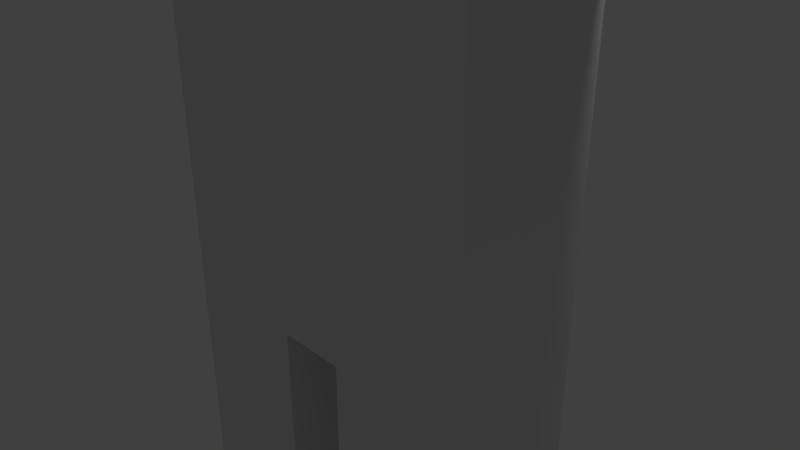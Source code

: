 # Source: man.blend  (saved by Blender 2.79.0; exported with 4.5.12 LTS)
import bpy
from mathutils import Matrix  # noqa: F401  (used for matrix-valued properties, if any)

bpy.ops.wm.read_factory_settings(use_empty=True)
scene = bpy.context.scene
scene.name = 'Scene'

# ---- collections
col_collection_1 = bpy.data.collections.new('Collection 1'); scene.collection.children.link(col_collection_1)

# ---- materials (node trees are filled in below, after node groups)
mat_material = bpy.data.materials.new('Material')
mat_material.alpha_threshold = 0.0
mat_material.use_transparent_shadow = False
mat_material.roughness = 0.5
mat_material.line_color = (0.0, 0.0, 0.0, 1.0)

# ---- node groups
ng_auto_smooth = bpy.data.node_groups.new('Auto Smooth', 'GeometryNodeTree')
_s = ng_auto_smooth.interface.new_socket(name='Geometry', in_out='OUTPUT', socket_type='NodeSocketGeometry')
_s = ng_auto_smooth.interface.new_socket(name='Geometry', in_out='INPUT', socket_type='NodeSocketGeometry')
_s = ng_auto_smooth.interface.new_socket(name='Angle', in_out='INPUT', socket_type='NodeSocketFloat')
_s.subtype = 'ANGLE'
_s.min_value = 0.0
_s.max_value = 3.142
ng_auto_smooth.is_modifier = True
_N = ng_auto_smooth.nodes; _L = ng_auto_smooth.links
n0 = _N.new('NodeGroupOutput'); n0.name = 'Group Output'; n0.location = (480, -100)
n1 = _N.new('NodeGroupInput'); n1.name = 'Group Input'; n1.location = (-420, -300)
n2 = _N.new('NodeGroupInput'); n2.name = 'Group Input.001'; n2.location = (-60, -100)
n3 = _N.new('GeometryNodeSetShadeSmooth'); n3.name = 'Set Shade Smooth'; n3.location = (120, -100)
n3.domain = 'EDGE'
n4 = _N.new('GeometryNodeSetShadeSmooth'); n4.name = 'Set Shade Smooth.001'; n4.location = (300, -100)
n5 = _N.new('GeometryNodeInputMeshEdgeAngle'); n5.name = 'Edge Angle'; n5.location = (-420, -220)
n6 = _N.new('GeometryNodeInputEdgeSmooth'); n6.name = 'Is Edge Smooth'; n6.location = (-60, -160)
n7 = _N.new('GeometryNodeInputShadeSmooth'); n7.name = 'Is Face Smooth'; n7.location = (-240, -340)
n8 = _N.new('FunctionNodeBooleanMath'); n8.name = 'Boolean Math'; n8.location = (-60, -220)
n9 = _N.new('FunctionNodeCompare'); n9.name = 'Compare'; n9.location = (-240, -180)
n9.operation = 'LESS_EQUAL'
_L.new(n5.outputs[0], n9.inputs[0])
_L.new(n4.outputs[0], n0.inputs[0])
_L.new(n1.outputs[1], n9.inputs[1])
_L.new(n9.outputs[0], n8.inputs[0])
_L.new(n7.outputs[0], n8.inputs[1])
_L.new(n2.outputs[0], n3.inputs[0])
_L.new(n6.outputs[0], n3.inputs[1])
_L.new(n3.outputs[0], n4.inputs[0])
_L.new(n8.outputs[0], n3.inputs[2])
n0.is_active_output = True

# ---- material node trees

# ---- world
world_world = bpy.data.worlds.new('World'); scene.world = world_world
world_world.color = (0.05088, 0.05088, 0.05088)
world_world.use_sun_shadow = False
world_world.sun_shadow_jitter_overblur = 0.0
world_world.cycles.sampling_method = 'MANUAL'

# ---- cameras
cam_camera = bpy.data.cameras.new('Camera')
cam_camera.clip_end = 100.0
cam_camera.lens = 35.0
cam_camera.sensor_width = 32.0
cam_camera.sensor_height = 18.0
cam_camera.ortho_scale = 7.314
cam_camera.dof.focus_distance = 0.0
cam_camera.dof.aperture_fstop = 128.0

# ---- lights
light_lamp = bpy.data.lights.new('Lamp', 'POINT')
light_lamp.transmission_factor = 0.0
light_lamp.cutoff_distance = 30.0
light_lamp.energy = 100.0
light_lamp.shadow_buffer_clip_start = 1.001
light_lamp.shadow_soft_size = 0.1
light_lamp.shadow_maximum_resolution = 0.006
light_lamp.use_absolute_resolution = True

# ---- meshes
me_cube = bpy.data.meshes.new('Cube')
me_cube.from_pydata([(1.0, 1.0, -1.0), (1.0, -1.0, -1.0), (1.0, 1.0, 1.0), (1.0, -1.0, 1.0), (0.8, 1.0, -1.0), (0.6, 1.0, -1.0), (0.4, 1.0, -1.0), (0.2, 1.0, -1.0), (0.8, -1.0, -1.0), (0.6, -1.0, -1.0), (0.4, -1.0, -1.0), (0.2, -1.0, -1.0), (0.8, 1.0, 1.0), (0.6, 1.0, 1.0), (0.4, 1.0, 1.0), (0.2, 1.0, 1.0), (0.8, -1.0, 1.0), (0.6, -1.0, 1.0), (0.4, -1.0, 1.0), (0.2, -1.0, 1.0), (1.0, 1.0, -0.875), (1.0, 1.0, -0.75), (1.0, 1.0, -0.625), (1.0, 1.0, -0.5), (1.0, 1.0, -0.375), (1.0, 1.0, -0.25), (1.0, 1.0, -0.125), (1.0, 1.0, 0.0), (1.0, 1.0, 0.125), (1.0, 1.0, 0.25), (1.0, 1.0, 0.375), (1.0, 1.0, 0.5), (1.0, 1.0, 0.625), (1.0, 1.0, 0.75), (1.0, 1.0, 0.875), (1.0, -1.0, -0.875), (1.0, -1.0, -0.75), (1.0, -1.0, -0.625), (1.0, -1.0, -0.5), (1.0, -1.0, -0.375), (1.0, -1.0, -0.25), (1.0, -1.0, -0.125), (1.0, -1.0, 0.0), (1.0, -1.0, 0.125), (1.0, -1.0, 0.25), (1.0, -1.0, 0.375), (1.0, -1.0, 0.5), (1.0, -1.0, 0.625), (1.0, -1.0, 0.75), (1.0, -1.0, 0.875), (0.8, -1.0, 0.875), (0.8, -1.0, 0.75), (0.8, -1.0, 0.625), (0.8, -1.0, 0.5), (0.8, -1.0, 0.375), (0.8, -1.0, 0.25), (0.8, -1.0, 0.125), (0.8, -1.0, 0.0), (0.8, -1.0, -0.125), (0.8, -1.0, -0.25), (0.8, -1.0, -0.375), (0.8, -1.0, -0.5), (0.8, -1.0, -0.625), (0.8, -1.0, -0.75), (0.8, -1.0, -0.875), (0.6, -1.0, 0.875), (0.6, -1.0, 0.75), (0.6, -1.0, 0.625), (0.6, -1.0, 0.5), (0.6, -1.0, 0.375), (0.6, -1.0, 0.25), (0.6, -1.0, 0.125), (0.6, -1.0, 0.0), (0.6, -1.0, -0.125), (0.6, -1.0, -0.25), (0.6, -1.0, -0.375), (0.6, -1.0, -0.5), (0.6, -1.0, -0.625), (0.6, -1.0, -0.75), (0.6, -1.0, -0.875), (0.4, -1.0, 0.875), (0.4, -1.0, 0.75), (0.4, -1.0, 0.625), (0.4, -1.0, 0.5), (0.4, -1.0, 0.375), (0.4, -1.0, 0.25), (0.4, -1.0, 0.125), (0.4, -1.0, 0.0), (0.4, -1.0, -0.125), (0.4, -1.0, -0.25), (0.4, -1.0, -0.375), (0.4, -1.0, -0.5), (0.4, -1.0, -0.625), (0.4, -1.0, -0.75), (0.4, -1.0, -0.875), (0.2, -1.0, 0.875), (0.2, -1.0, 0.75), (0.2, -1.0, 0.625), (0.2, -1.0, 0.5), (0.2, -1.0, 0.375), (0.2, -1.0, 0.25), (0.2, -1.0, 0.125), (0.2, -1.0, 0.0), (0.2, -1.0, -0.125), (0.2, -1.0, -0.25), (0.2, -1.0, -0.375), (0.2, -1.0, -0.5), (0.2, -1.0, -0.625), (0.2, -1.0, -0.75), (0.2, -1.0, -0.875), (0.8, 1.0, -0.875), (0.8, 1.0, -0.75), (0.8, 1.0, -0.625), (0.8, 1.0, -0.5), (0.8, 1.0, -0.375), (0.8, 1.0, -0.25), (0.8, 1.0, -0.125), (0.8, 1.0, 0.0), (0.8, 1.0, 0.125), (0.8, 1.0, 0.25), (0.8, 1.0, 0.375), (0.8, 1.0, 0.5), (0.8, 1.0, 0.625), (0.8, 1.0, 0.75), (0.8, 1.0, 0.875), (0.6, 1.0, -0.875), (0.6, 1.0, -0.75), (0.6, 1.0, -0.625), (0.6, 1.0, -0.5), (0.6, 1.0, -0.375), (0.6, 1.0, -0.25), (0.6, 1.0, -0.125), (0.6, 1.0, 0.0), (0.6, 1.0, 0.125), (0.6, 1.0, 0.25), (0.6, 1.0, 0.375), (0.6, 1.0, 0.5), (0.6, 1.0, 0.625), (0.6, 1.0, 0.75), (0.6, 1.0, 0.875), (0.4, 1.0, -0.875), (0.4, 1.0, -0.75), (0.4, 1.0, -0.625), (0.4, 1.0, -0.5), (0.4, 1.0, -0.375), (0.4, 1.0, -0.25), (0.4, 1.0, -0.125), (0.4, 1.0, 0.0), (0.4, 1.0, 0.125), (0.4, 1.0, 0.25), (0.4, 1.0, 0.375), (0.4, 1.0, 0.5), (0.4, 1.0, 0.625), (0.4, 1.0, 0.75), (0.4, 1.0, 0.875), (0.2, 1.0, -0.875), (0.2, 1.0, -0.75), (0.2, 1.0, -0.625), (0.2, 1.0, -0.5), (0.2, 1.0, -0.375), (0.2, 1.0, -0.25), (0.2, 1.0, -0.125), (0.2, 1.0, 0.0), (0.2, 1.0, 0.125), (0.2, 1.0, 0.25), (0.2, 1.0, 0.375), (0.2, 1.0, 0.5), (0.2, 1.0, 0.625), (0.2, 1.0, 0.75), (0.2, 1.0, 0.875), (1.0, 0.5, -1.0), (1.0, -5.96e-08, -1.0), (1.0, -0.5, -1.0), (1.0, 0.5, 1.0), (1.0, -5.364e-07, 1.0), (1.0, -0.5, 1.0), (2.8, -0.5, 0.5), (2.6, -0.5, 0.5), (2.4, -0.5, 0.5), (2.2, -0.5, 0.5), (2.0, -0.5, 0.5), (1.8, -0.5, 0.5), (1.6, -0.5, 0.5), (1.4, -0.5, 0.5), (1.2, -0.5, 0.5), (0.2, -0.5, -1.0), (0.2, 5.96e-08, -1.0), (0.2, 0.5, -1.0), (0.8, 0.5, 1.0), (0.8, -4.768e-07, 1.0), (0.8, -0.5, 1.0), (0.6, 0.5, 1.0), (0.6, -4.172e-07, 1.0), (0.6, -0.5, 1.0), (0.4, 0.5, 1.0), (0.4, -2.98e-07, 1.0), (0.4, -0.5, 1.0), (1.0, 1.0, -2.5), (1.0, -1.0, -2.5), (1.0, -0.5, -2.5), (1.0, 0.5, -0.875), (1.0, -5.96e-08, -0.875), (1.0, -0.5, -0.875), (1.0, 0.5, -0.75), (1.0, -5.96e-08, -0.75), (1.0, -0.5, -0.75), (1.0, 0.5, -0.625), (1.0, -5.96e-08, -0.625), (1.0, -0.5, -0.625), (1.0, 0.5, -0.5), (1.0, -8.941e-08, -0.5), (1.0, -0.5, -0.5), (1.0, 0.5, -0.375), (1.0, -1.192e-07, -0.375), (1.0, -0.5, -0.375), (1.0, 0.5, -0.25), (1.0, -1.192e-07, -0.25), (1.0, -0.5, -0.25), (1.0, 0.5, -0.125), (1.0, -1.192e-07, -0.125), (1.0, -0.5, -0.125), (1.0, 0.5, 0.0), (1.0, -2.086e-07, 0.0), (1.0, -0.5, 0.0), (1.0, 0.5, 0.125), (1.0, -2.98e-07, 0.125), (1.0, -0.5, 0.125), (1.0, 0.5, 0.25), (1.0, -2.98e-07, 0.25), (1.0, -0.5, 0.25), (1.0, 0.5, 0.375), (1.0, -2.98e-07, 0.375), (1.0, -0.5, 0.375), (1.0, 0.5, 0.5), (1.0, -4.172e-07, 0.5), (1.0, -0.5, 0.5), (0.2, -0.5, 1.5), (0.4, -0.5, 1.5), (0.4, -1.0, 1.5), (0.4, 1.0, 1.5), (0.2, -1.0, 1.5), (0.2, 1.0, 1.5), (3.4, 1.0, 0.875), (3.4, 1.0, 1.0), (3.4, -1.0, 0.875), (3.4, -1.0, 1.0), (3.4, -0.5, 1.0), (3.4, 1.0, 0.5), (3.4, 1.0, 0.625), (3.4, 1.0, 0.75), (3.4, -1.0, 0.5), (3.4, -1.0, 0.625), (3.4, -1.0, 0.75), (3.4, -0.5, 0.5), (3.4, -0.5, 0.625), (3.4, -0.5, 0.75), (3.4, -0.5, 0.875), (3.4, 0.5, 1.0), (3.4, -7.689e-06, 1.0), (3.4, 0.5, 0.5), (3.4, -7.57e-06, 0.5), (3.4, 0.5, 0.625), (3.4, -7.629e-06, 0.625), (3.4, 0.5, 0.75), (3.4, -7.629e-06, 0.75), (3.4, 0.5, 0.875), (3.4, -7.629e-06, 0.875), (0.4, 0.5, 1.5), (0.4, -2.98e-07, 1.5), (0.2, 0.5, 1.5), (0.2, -2.98e-07, 1.5), (0.8, 1.0, -2.5), (0.6, 1.0, -2.5), (0.4, 1.0, -2.5), (0.2, 1.0, -2.5), (0.8, -1.0, -2.5), (0.6, -1.0, -2.5), (0.4, -1.0, -2.5), (0.2, -1.0, -2.5), (0.8, 0.5, -2.5), (0.6, 0.5, -2.5), (0.4, 0.5, -2.5), (0.2, 0.5, -2.5), (1.0, 0.5, -2.5), (1.0, -5.96e-08, -2.5), (0.8, -0.5, -2.5), (0.8, 0.0, -2.5), (0.6, -0.5, -2.5), (0.6, 0.0, -2.5), (0.4, -0.5, -2.5), (0.4, 5.96e-08, -2.5), (0.2, -0.5, -2.5), (0.2, 5.96e-08, -2.5), (3.0, -0.5, 0.5), (3.2, -0.5, 0.5), (3.2, -6.974e-06, 0.5), (3.0, -6.378e-06, 0.5), (2.8, -5.782e-06, 0.5), (2.6, -5.186e-06, 0.5), (2.4, -4.59e-06, 0.5), (2.2, -3.994e-06, 0.5), (2.0, -3.397e-06, 0.5), (1.8, -2.801e-06, 0.5), (1.6, -2.205e-06, 0.5), (1.4, -1.609e-06, 0.5), (1.2, -1.013e-06, 0.5), (3.2, 1.0, 1.0), (3.0, 1.0, 1.0), (2.8, 1.0, 1.0), (2.6, 1.0, 1.0), (2.4, 1.0, 1.0), (2.2, 1.0, 1.0), (2.0, 1.0, 1.0), (1.8, 1.0, 1.0), (1.6, 1.0, 1.0), (1.4, 1.0, 1.0), (1.2, 1.0, 1.0), (1.2, 0.5, 1.0), (1.4, 0.5, 1.0), (1.6, 0.5, 1.0), (1.8, 0.5, 1.0), (2.0, 0.5, 1.0), (2.2, 0.5, 1.0), (2.4, 0.5, 1.0), (2.6, 0.5, 1.0), (2.8, 0.5, 1.0), (3.0, 0.5, 1.0), (3.2, 0.5, 1.0), (3.2, 0.5, 0.5), (3.0, 0.5, 0.5), (2.8, 0.5, 0.5), (2.6, 0.5, 0.5), (2.4, 0.5, 0.5), (2.2, 0.5, 0.5), (2.0, 0.5, 0.5), (1.8, 0.5, 0.5), (1.6, 0.5, 0.5), (1.4, 0.5, 0.5), (1.2, 0.5, 0.5), (1.2, 1.0, 0.875), (1.4, 1.0, 0.875), (1.6, 1.0, 0.875), (1.8, 1.0, 0.875), (2.0, 1.0, 0.875), (2.2, 1.0, 0.875), (2.4, 1.0, 0.875), (2.6, 1.0, 0.875), (2.8, 1.0, 0.875), (3.0, 1.0, 0.875), (3.2, 1.0, 0.875), (3.2, -1.0, 0.75), (3.0, -1.0, 0.75), (2.8, -1.0, 0.75), (2.6, -1.0, 0.75), (2.4, -1.0, 0.75), (2.2, -1.0, 0.75), (2.0, -1.0, 0.75), (1.8, -1.0, 0.75), (1.6, -1.0, 0.75), (1.4, -1.0, 0.75), (1.2, -1.0, 0.75), (1.2, 1.0, 0.75), (1.4, 1.0, 0.75), (1.6, 1.0, 0.75), (1.8, 1.0, 0.75), (2.0, 1.0, 0.75), (2.2, 1.0, 0.75), (2.4, 1.0, 0.75), (2.6, 1.0, 0.75), (2.8, 1.0, 0.75), (3.0, 1.0, 0.75), (3.2, 1.0, 0.75), (3.2, -1.0, 0.625), (3.0, -1.0, 0.625), (2.8, -1.0, 0.625), (2.6, -1.0, 0.625), (2.4, -1.0, 0.625), (2.2, -1.0, 0.625), (2.0, -1.0, 0.625), (1.8, -1.0, 0.625), (1.6, -1.0, 0.625), (1.4, -1.0, 0.625), (1.2, -1.0, 0.625), (1.2, -1.0, 0.5), (1.4, -1.0, 0.5), (1.6, -1.0, 0.5), (1.8, -1.0, 0.5), (2.0, -1.0, 0.5), (2.2, -1.0, 0.5), (2.4, -1.0, 0.5), (2.6, -1.0, 0.5), (2.8, -1.0, 0.5), (3.0, -1.0, 0.5), (3.2, -1.0, 0.5), (3.2, 1.0, 0.5), (3.0, 1.0, 0.5), (2.8, 1.0, 0.5), (2.6, 1.0, 0.5), (2.4, 1.0, 0.5), (2.2, 1.0, 0.5), (2.0, 1.0, 0.5), (1.8, 1.0, 0.5), (1.6, 1.0, 0.5), (1.4, 1.0, 0.5), (1.2, 1.0, 0.5), (1.2, 1.0, 0.625), (1.4, 1.0, 0.625), (1.6, 1.0, 0.625), (1.8, 1.0, 0.625), (2.0, 1.0, 0.625), (2.2, 1.0, 0.625), (2.4, 1.0, 0.625), (2.6, 1.0, 0.625), (2.8, 1.0, 0.625), (3.0, 1.0, 0.625), (3.2, 1.0, 0.625), (3.2, -1.0, 1.0), (3.0, -1.0, 1.0), (2.8, -1.0, 1.0), (2.6, -1.0, 1.0), (2.4, -1.0, 1.0), (2.2, -1.0, 1.0), (2.0, -1.0, 1.0), (1.8, -1.0, 1.0), (1.6, -1.0, 1.0), (1.4, -1.0, 1.0), (1.2, -1.0, 1.0), (1.2, -1.0, 0.875), (1.4, -1.0, 0.875), (1.6, -1.0, 0.875), (1.8, -1.0, 0.875), (2.0, -1.0, 0.875), (2.2, -1.0, 0.875), (2.4, -1.0, 0.875), (2.6, -1.0, 0.875), (2.8, -1.0, 0.875), (3.0, -1.0, 0.875), (3.2, -1.0, 0.875), (3.2, -7.093e-06, 1.0), (3.0, -6.497e-06, 1.0), (2.8, -5.901e-06, 1.0), (2.6, -5.305e-06, 1.0), (2.4, -4.709e-06, 1.0), (2.2, -4.113e-06, 1.0), (2.0, -3.517e-06, 1.0), (1.8, -2.921e-06, 1.0), (1.6, -2.325e-06, 1.0), (1.4, -1.729e-06, 1.0), (1.2, -1.132e-06, 1.0), (1.2, -0.5, 1.0), (1.4, -0.5, 1.0), (1.6, -0.5, 1.0), (1.8, -0.5, 1.0), (2.0, -0.5, 1.0), (2.2, -0.5, 1.0), (2.4, -0.5, 1.0), (2.6, -0.5, 1.0), (2.8, -0.5, 1.0), (3.0, -0.5, 1.0), (3.2, -0.5, 1.0), (0.2, 1.0, 1.4), (0.2, 1.0, 1.3), (0.2, 1.0, 1.2), (0.2, 1.0, 1.1), (0.4, -2.98e-07, 1.4), (0.4, -2.98e-07, 1.3), (0.4, -2.98e-07, 1.2), (0.4, -2.98e-07, 1.1), (0.4, 0.5, 1.4), (0.4, 0.5, 1.3), (0.4, 0.5, 1.2), (0.4, 0.5, 1.1), (0.4, 1.0, 1.1), (0.4, 1.0, 1.2), (0.4, 1.0, 1.3), (0.4, 1.0, 1.4), (0.2, -1.0, 1.1), (0.2, -1.0, 1.2), (0.2, -1.0, 1.3), (0.2, -1.0, 1.4), (0.4, -0.5, 1.4), (0.4, -0.5, 1.3), (0.4, -0.5, 1.2), (0.4, -0.5, 1.1), (0.4, -1.0, 1.1), (0.4, -1.0, 1.2), (0.4, -1.0, 1.3), (0.4, -1.0, 1.4), (0.2, 1.0, -2.375), (0.2, 1.0, -2.25), (0.2, 1.0, -2.125), (0.2, 1.0, -2.0), (0.2, 1.0, -1.875), (0.2, 1.0, -1.75), (0.2, 1.0, -1.625), (0.2, 1.0, -1.5), (0.2, 1.0, -1.375), (0.2, 1.0, -1.25), (0.2, 1.0, -1.125), (1.0, -1.0, -1.125), (1.0, -1.0, -1.25), (1.0, -1.0, -1.375), (1.0, -1.0, -1.5), (1.0, -1.0, -1.625), (1.0, -1.0, -1.75), (1.0, -1.0, -1.875), (1.0, -1.0, -2.0), (1.0, -1.0, -2.125), (1.0, -1.0, -2.25), (1.0, -1.0, -2.375), (0.4, 1.0, -2.375), (0.4, 1.0, -2.25), (0.4, 1.0, -2.125), (0.4, 1.0, -2.0), (0.4, 1.0, -1.875), (0.4, 1.0, -1.75), (0.4, 1.0, -1.625), (0.4, 1.0, -1.5), (0.4, 1.0, -1.375), (0.4, 1.0, -1.25), (0.4, 1.0, -1.125), (1.0, -0.5, -1.125), (1.0, -0.5, -1.25), (1.0, -0.5, -1.375), (1.0, -0.5, -1.5), (1.0, -0.5, -1.625), (1.0, -0.5, -1.75), (1.0, -0.5, -1.875), (1.0, -0.5, -2.0), (1.0, -0.5, -2.125), (1.0, -0.5, -2.25), (1.0, -0.5, -2.375), (0.6, 1.0, -2.375), (0.6, 1.0, -2.25), (0.6, 1.0, -2.125), (0.6, 1.0, -2.0), (0.6, 1.0, -1.875), (0.6, 1.0, -1.75), (0.6, 1.0, -1.625), (0.6, 1.0, -1.5), (0.6, 1.0, -1.375), (0.6, 1.0, -1.25), (0.6, 1.0, -1.125), (1.0, -5.96e-08, -1.125), (1.0, -5.96e-08, -1.25), (1.0, -5.96e-08, -1.375), (1.0, -5.96e-08, -1.5), (1.0, -5.96e-08, -1.625), (1.0, -5.96e-08, -1.75), (1.0, -5.96e-08, -1.875), (1.0, -5.96e-08, -2.0), (1.0, -5.96e-08, -2.125), (1.0, -5.96e-08, -2.25), (1.0, -5.96e-08, -2.375), (0.2, 0.5, -1.125), (0.2, 0.5, -1.25), (0.2, 0.5, -1.375), (0.2, 0.5, -1.5), (0.2, 0.5, -1.625), (0.2, 0.5, -1.75), (0.2, 0.5, -1.875), (0.2, 0.5, -2.0), (0.2, 0.5, -2.125), (0.2, 0.5, -2.25), (0.2, 0.5, -2.375), (0.8, 1.0, -2.375), (0.8, 1.0, -2.25), (0.8, 1.0, -2.125), (0.8, 1.0, -2.0), (0.8, 1.0, -1.875), (0.8, 1.0, -1.75), (0.8, 1.0, -1.625), (0.8, 1.0, -1.5), (0.8, 1.0, -1.375), (0.8, 1.0, -1.25), (0.8, 1.0, -1.125), (1.0, 1.0, -2.375), (1.0, 1.0, -2.25), (1.0, 1.0, -2.125), (1.0, 1.0, -2.0), (1.0, 1.0, -1.875), (1.0, 1.0, -1.75), (1.0, 1.0, -1.625), (1.0, 1.0, -1.5), (1.0, 1.0, -1.375), (1.0, 1.0, -1.25), (1.0, 1.0, -1.125), (1.0, 0.5, -1.125), (1.0, 0.5, -1.25), (1.0, 0.5, -1.375), (1.0, 0.5, -1.5), (1.0, 0.5, -1.625), (1.0, 0.5, -1.75), (1.0, 0.5, -1.875), (1.0, 0.5, -2.0), (1.0, 0.5, -2.125), (1.0, 0.5, -2.25), (1.0, 0.5, -2.375), (0.2, 5.96e-08, -1.125), (0.2, 5.96e-08, -1.25), (0.2, 5.96e-08, -1.375), (0.2, 5.96e-08, -1.5), (0.2, 5.96e-08, -1.625), (0.2, 5.96e-08, -1.75), (0.2, 5.96e-08, -1.875), (0.2, 5.96e-08, -2.0), (0.2, 5.96e-08, -2.125), (0.2, 5.96e-08, -2.25), (0.2, 5.96e-08, -2.375), (0.4, -1.0, -1.125), (0.4, -1.0, -1.25), (0.4, -1.0, -1.375), (0.4, -1.0, -1.5), (0.4, -1.0, -1.625), (0.4, -1.0, -1.75), (0.4, -1.0, -1.875), (0.4, -1.0, -2.0), (0.4, -1.0, -2.125), (0.4, -1.0, -2.25), (0.4, -1.0, -2.375), (0.2, -1.0, -2.375), (0.2, -1.0, -2.25), (0.2, -1.0, -2.125), (0.2, -1.0, -2.0), (0.2, -1.0, -1.875), (0.2, -1.0, -1.75), (0.2, -1.0, -1.625), (0.2, -1.0, -1.5), (0.2, -1.0, -1.375), (0.2, -1.0, -1.25), (0.2, -1.0, -1.125), (0.2, -0.5, -1.125), (0.2, -0.5, -1.25), (0.2, -0.5, -1.375), (0.2, -0.5, -1.5), (0.2, -0.5, -1.625), (0.2, -0.5, -1.75), (0.2, -0.5, -1.875), (0.2, -0.5, -2.0), (0.2, -0.5, -2.125), (0.2, -0.5, -2.25), (0.2, -0.5, -2.375), (0.8, -1.0, -2.375), (0.8, -1.0, -2.25), (0.8, -1.0, -2.125), (0.8, -1.0, -2.0), (0.8, -1.0, -1.875), (0.8, -1.0, -1.75), (0.8, -1.0, -1.625), (0.8, -1.0, -1.5), (0.8, -1.0, -1.375), (0.8, -1.0, -1.25), (0.8, -1.0, -1.125), (0.6, -1.0, -1.125), (0.6, -1.0, -1.25), (0.6, -1.0, -1.375), (0.6, -1.0, -1.5), (0.6, -1.0, -1.625), (0.6, -1.0, -1.75), (0.6, -1.0, -1.875), (0.6, -1.0, -2.0), (0.6, -1.0, -2.125), (0.6, -1.0, -2.25), (0.6, -1.0, -2.375), (1.0, -2.0, -2.375), (1.0, -2.0, -2.5), (0.4, -2.0, -2.375), (0.4, -2.0, -2.5), (0.6, -2.0, -2.375), (0.6, -2.0, -2.5), (0.8, -2.0, -2.5), (0.2, -2.0, -2.5), (0.2, -2.0, -2.375), (0.8, -2.0, -2.375), (0.6, -1.5, -2.5), (0.8, -1.5, -2.5), (1.0, -1.5, -2.5), (0.2, -1.5, -2.375), (0.4, -1.5, -2.375), (0.6, -1.5, -2.375), (0.8, -1.5, -2.375), (0.2, -1.5, -2.5), (1.0, -1.5, -2.375), (0.4, -1.5, -2.5), (-1.0, 1.0, -1.0), (-1.0, -1.0, -1.0), (-1.0, 1.0, 1.0), (-1.0, -1.0, 1.0), (0.0, 1.0, -1.0), (0.0, -1.0, -1.0), (0.0, 1.0, 1.0), (0.0, -1.0, 1.0), (-0.8, 1.0, -1.0), (-0.6, 1.0, -1.0), (-0.4, 1.0, -1.0), (-0.2, 1.0, -1.0), (-0.8, -1.0, -1.0), (-0.6, -1.0, -1.0), (-0.4, -1.0, -1.0), (-0.2, -1.0, -1.0), (-0.8, 1.0, 1.0), (-0.6, 1.0, 1.0), (-0.4, 1.0, 1.0), (-0.2, 1.0, 1.0), (-0.8, -1.0, 1.0), (-0.6, -1.0, 1.0), (-0.4, -1.0, 1.0), (-0.2, -1.0, 1.0), (-1.0, 1.0, -0.875), (-1.0, 1.0, -0.75), (-1.0, 1.0, -0.625), (-1.0, 1.0, -0.5), (-1.0, 1.0, -0.375), (-1.0, 1.0, -0.25), (-1.0, 1.0, -0.125), (-1.0, 1.0, 0.0), (-1.0, 1.0, 0.125), (-1.0, 1.0, 0.25), (-1.0, 1.0, 0.375), (-1.0, 1.0, 0.5), (-1.0, 1.0, 0.625), (-1.0, 1.0, 0.75), (-1.0, 1.0, 0.875), (-1.0, -1.0, -0.875), (-1.0, -1.0, -0.75), (-1.0, -1.0, -0.625), (-1.0, -1.0, -0.5), (-1.0, -1.0, -0.375), (-1.0, -1.0, -0.25), (-1.0, -1.0, -0.125), (-1.0, -1.0, 0.0), (-1.0, -1.0, 0.125), (-1.0, -1.0, 0.25), (-1.0, -1.0, 0.375), (-1.0, -1.0, 0.5), (-1.0, -1.0, 0.625), (-1.0, -1.0, 0.75), (-1.0, -1.0, 0.875), (0.0, 1.0, -0.875), (0.0, 1.0, -0.75), (0.0, 1.0, -0.625), (0.0, 1.0, -0.5), (0.0, 1.0, -0.375), (0.0, 1.0, -0.25), (0.0, 1.0, -0.125), (0.0, 1.0, 0.0), (0.0, 1.0, 0.125), (0.0, 1.0, 0.25), (0.0, 1.0, 0.375), (0.0, 1.0, 0.5), (0.0, 1.0, 0.625), (0.0, 1.0, 0.75), (0.0, 1.0, 0.875), (0.0, -1.0, 0.875), (0.0, -1.0, 0.75), (0.0, -1.0, 0.625), (0.0, -1.0, 0.5), (0.0, -1.0, 0.375), (0.0, -1.0, 0.25), (0.0, -1.0, 0.125), (0.0, -1.0, 0.0), (0.0, -1.0, -0.125), (0.0, -1.0, -0.25), (0.0, -1.0, -0.375), (0.0, -1.0, -0.5), (0.0, -1.0, -0.625), (0.0, -1.0, -0.75), (0.0, -1.0, -0.875), (-0.8, -1.0, 0.875), (-0.8, -1.0, 0.75), (-0.8, -1.0, 0.625), (-0.8, -1.0, 0.5), (-0.8, -1.0, 0.375), (-0.8, -1.0, 0.25), (-0.8, -1.0, 0.125), (-0.8, -1.0, 0.0), (-0.8, -1.0, -0.125), (-0.8, -1.0, -0.25), (-0.8, -1.0, -0.375), (-0.8, -1.0, -0.5), (-0.8, -1.0, -0.625), (-0.8, -1.0, -0.75), (-0.8, -1.0, -0.875), (-0.6, -1.0, 0.875), (-0.6, -1.0, 0.75), (-0.6, -1.0, 0.625), (-0.6, -1.0, 0.5), (-0.6, -1.0, 0.375), (-0.6, -1.0, 0.25), (-0.6, -1.0, 0.125), (-0.6, -1.0, 0.0), (-0.6, -1.0, -0.125), (-0.6, -1.0, -0.25), (-0.6, -1.0, -0.375), (-0.6, -1.0, -0.5), (-0.6, -1.0, -0.625), (-0.6, -1.0, -0.75), (-0.6, -1.0, -0.875), (-0.4, -1.0, 0.875), (-0.4, -1.0, 0.75), (-0.4, -1.0, 0.625), (-0.4, -1.0, 0.5), (-0.4, -1.0, 0.375), (-0.4, -1.0, 0.25), (-0.4, -1.0, 0.125), (-0.4, -1.0, 0.0), (-0.4, -1.0, -0.125), (-0.4, -1.0, -0.25), (-0.4, -1.0, -0.375), (-0.4, -1.0, -0.5), (-0.4, -1.0, -0.625), (-0.4, -1.0, -0.75), (-0.4, -1.0, -0.875), (-0.2, -1.0, 0.875), (-0.2, -1.0, 0.75), (-0.2, -1.0, 0.625), (-0.2, -1.0, 0.5), (-0.2, -1.0, 0.375), (-0.2, -1.0, 0.25), (-0.2, -1.0, 0.125), (-0.2, -1.0, 0.0), (-0.2, -1.0, -0.125), (-0.2, -1.0, -0.25), (-0.2, -1.0, -0.375), (-0.2, -1.0, -0.5), (-0.2, -1.0, -0.625), (-0.2, -1.0, -0.75), (-0.2, -1.0, -0.875), (-0.8, 1.0, -0.875), (-0.8, 1.0, -0.75), (-0.8, 1.0, -0.625), (-0.8, 1.0, -0.5), (-0.8, 1.0, -0.375), (-0.8, 1.0, -0.25), (-0.8, 1.0, -0.125), (-0.8, 1.0, 0.0), (-0.8, 1.0, 0.125), (-0.8, 1.0, 0.25), (-0.8, 1.0, 0.375), (-0.8, 1.0, 0.5), (-0.8, 1.0, 0.625), (-0.8, 1.0, 0.75), (-0.8, 1.0, 0.875), (-0.6, 1.0, -0.875), (-0.6, 1.0, -0.75), (-0.6, 1.0, -0.625), (-0.6, 1.0, -0.5), (-0.6, 1.0, -0.375), (-0.6, 1.0, -0.25), (-0.6, 1.0, -0.125), (-0.6, 1.0, 0.0), (-0.6, 1.0, 0.125), (-0.6, 1.0, 0.25), (-0.6, 1.0, 0.375), (-0.6, 1.0, 0.5), (-0.6, 1.0, 0.625), (-0.6, 1.0, 0.75), (-0.6, 1.0, 0.875), (-0.4, 1.0, -0.875), (-0.4, 1.0, -0.75), (-0.4, 1.0, -0.625), (-0.4, 1.0, -0.5), (-0.4, 1.0, -0.375), (-0.4, 1.0, -0.25), (-0.4, 1.0, -0.125), (-0.4, 1.0, 0.0), (-0.4, 1.0, 0.125), (-0.4, 1.0, 0.25), (-0.4, 1.0, 0.375), (-0.4, 1.0, 0.5), (-0.4, 1.0, 0.625), (-0.4, 1.0, 0.75), (-0.4, 1.0, 0.875), (-0.2, 1.0, -0.875), (-0.2, 1.0, -0.75), (-0.2, 1.0, -0.625), (-0.2, 1.0, -0.5), (-0.2, 1.0, -0.375), (-0.2, 1.0, -0.25), (-0.2, 1.0, -0.125), (-0.2, 1.0, 0.0), (-0.2, 1.0, 0.125), (-0.2, 1.0, 0.25), (-0.2, 1.0, 0.375), (-0.2, 1.0, 0.5), (-0.2, 1.0, 0.625), (-0.2, 1.0, 0.75), (-0.2, 1.0, 0.875), (-1.0, 0.5, -1.0), (-1.0, -5.96e-08, -1.0), (-1.0, -0.5, -1.0), (-1.0, 0.5, 1.0), (-1.0, -5.364e-07, 1.0), (-1.0, -0.5, 1.0), (0.0, 0.5, 1.0), (0.0, -1.788e-07, 1.0), (0.0, -0.5, 1.0), (0.0, -0.5, -1.0), (0.0, 1.192e-07, -1.0), (0.0, 0.5, -1.0), (-2.8, -0.5, 0.5), (-2.6, -0.5, 0.5), (-2.4, -0.5, 0.5), (-2.2, -0.5, 0.5), (-2.0, -0.5, 0.5), (-1.8, -0.5, 0.5), (-1.6, -0.5, 0.5), (-1.4, -0.5, 0.5), (-1.2, -0.5, 0.5), (-0.2, -0.5, -1.0), (-0.2, 5.96e-08, -1.0), (-0.2, 0.5, -1.0), (-0.8, 0.5, 1.0), (-0.8, -4.768e-07, 1.0), (-0.8, -0.5, 1.0), (-0.6, 0.5, 1.0), (-0.6, -4.172e-07, 1.0), (-0.6, -0.5, 1.0), (-0.4, 0.5, 1.0), (-0.4, -2.98e-07, 1.0), (-0.4, -0.5, 1.0), (-1.0, 1.0, -2.5), (-1.0, -1.0, -2.5), (-1.0, -0.5, -2.5), (-1.0, 0.5, -0.875), (-1.0, -5.96e-08, -0.875), (-1.0, -0.5, -0.875), (-1.0, 0.5, -0.75), (-1.0, -5.96e-08, -0.75), (-1.0, -0.5, -0.75), (-1.0, 0.5, -0.625), (-1.0, -5.96e-08, -0.625), (-1.0, -0.5, -0.625), (-1.0, 0.5, -0.5), (-1.0, -8.941e-08, -0.5), (-1.0, -0.5, -0.5), (-1.0, 0.5, -0.375), (-1.0, -1.192e-07, -0.375), (-1.0, -0.5, -0.375), (-1.0, 0.5, -0.25), (-1.0, -1.192e-07, -0.25), (-1.0, -0.5, -0.25), (-1.0, 0.5, -0.125), (-1.0, -1.192e-07, -0.125), (-1.0, -0.5, -0.125), (-1.0, 0.5, 0.0), (-1.0, -2.086e-07, 0.0), (-1.0, -0.5, 0.0), (-1.0, 0.5, 0.125), (-1.0, -2.98e-07, 0.125), (-1.0, -0.5, 0.125), (-1.0, 0.5, 0.25), (-1.0, -2.98e-07, 0.25), (-1.0, -0.5, 0.25), (-1.0, 0.5, 0.375), (-1.0, -2.98e-07, 0.375), (-1.0, -0.5, 0.375), (-1.0, 0.5, 0.5), (-1.0, -4.172e-07, 0.5), (-1.0, -0.5, 0.5), (-0.2, -0.5, 1.5), (-0.4, -0.5, 1.5), (-0.4, -1.0, 1.5), (-0.4, 1.0, 1.5), (0.0, -0.5, 1.5), (0.0, -1.0, 1.5), (-0.2, -1.0, 1.5), (0.0, 1.0, 1.5), (-0.2, 1.0, 1.5), (-3.4, 1.0, 0.875), (-3.4, 1.0, 1.0), (-3.4, -1.0, 0.875), (-3.4, -1.0, 1.0), (-3.4, -0.5, 1.0), (-3.4, 1.0, 0.5), (-3.4, 1.0, 0.625), (-3.4, 1.0, 0.75), (-3.4, -1.0, 0.5), (-3.4, -1.0, 0.625), (-3.4, -1.0, 0.75), (-3.4, -0.5, 0.5), (-3.4, -0.5, 0.625), (-3.4, -0.5, 0.75), (-3.4, -0.5, 0.875), (-3.4, 0.5, 1.0), (-3.4, -7.689e-06, 1.0), (-3.4, 0.5, 0.5), (-3.4, -7.57e-06, 0.5), (-3.4, 0.5, 0.625), (-3.4, -7.629e-06, 0.625), (-3.4, 0.5, 0.75), (-3.4, -7.629e-06, 0.75), (-3.4, 0.5, 0.875), (-3.4, -7.629e-06, 0.875), (0.0, 0.5, 1.5), (0.0, -1.788e-07, 1.5), (-0.4, 0.5, 1.5), (-0.4, -2.98e-07, 1.5), (-0.2, 0.5, 1.5), (-0.2, -2.98e-07, 1.5), (-0.8, 1.0, -2.5), (-0.6, 1.0, -2.5), (-0.4, 1.0, -2.5), (-0.2, 1.0, -2.5), (-0.8, -1.0, -2.5), (-0.6, -1.0, -2.5), (-0.4, -1.0, -2.5), (-0.2, -1.0, -2.5), (-0.8, 0.5, -2.5), (-0.6, 0.5, -2.5), (-0.4, 0.5, -2.5), (-0.2, 0.5, -2.5), (-1.0, 0.5, -2.5), (-1.0, -5.96e-08, -2.5), (-0.8, -0.5, -2.5), (-0.8, 0.0, -2.5), (-0.6, -0.5, -2.5), (-0.6, 0.0, -2.5), (-0.4, -0.5, -2.5), (-0.4, 5.96e-08, -2.5), (-0.2, -0.5, -2.5), (-0.2, 5.96e-08, -2.5), (-3.0, -0.5, 0.5), (-3.2, -0.5, 0.5), (-3.2, -6.974e-06, 0.5), (-3.0, -6.378e-06, 0.5), (-2.8, -5.782e-06, 0.5), (-2.6, -5.186e-06, 0.5), (-2.4, -4.59e-06, 0.5), (-2.2, -3.994e-06, 0.5), (-2.0, -3.397e-06, 0.5), (-1.8, -2.801e-06, 0.5), (-1.6, -2.205e-06, 0.5), (-1.4, -1.609e-06, 0.5), (-1.2, -1.013e-06, 0.5), (-3.2, 1.0, 1.0), (-3.0, 1.0, 1.0), (-2.8, 1.0, 1.0), (-2.6, 1.0, 1.0), (-2.4, 1.0, 1.0), (-2.2, 1.0, 1.0), (-2.0, 1.0, 1.0), (-1.8, 1.0, 1.0), (-1.6, 1.0, 1.0), (-1.4, 1.0, 1.0), (-1.2, 1.0, 1.0), (-1.2, 0.5, 1.0), (-1.4, 0.5, 1.0), (-1.6, 0.5, 1.0), (-1.8, 0.5, 1.0), (-2.0, 0.5, 1.0), (-2.2, 0.5, 1.0), (-2.4, 0.5, 1.0), (-2.6, 0.5, 1.0), (-2.8, 0.5, 1.0), (-3.0, 0.5, 1.0), (-3.2, 0.5, 1.0), (-3.2, 0.5, 0.5), (-3.0, 0.5, 0.5), (-2.8, 0.5, 0.5), (-2.6, 0.5, 0.5), (-2.4, 0.5, 0.5), (-2.2, 0.5, 0.5), (-2.0, 0.5, 0.5), (-1.8, 0.5, 0.5), (-1.6, 0.5, 0.5), (-1.4, 0.5, 0.5), (-1.2, 0.5, 0.5), (-1.2, 1.0, 0.875), (-1.4, 1.0, 0.875), (-1.6, 1.0, 0.875), (-1.8, 1.0, 0.875), (-2.0, 1.0, 0.875), (-2.2, 1.0, 0.875), (-2.4, 1.0, 0.875), (-2.6, 1.0, 0.875), (-2.8, 1.0, 0.875), (-3.0, 1.0, 0.875), (-3.2, 1.0, 0.875), (-3.2, -1.0, 0.75), (-3.0, -1.0, 0.75), (-2.8, -1.0, 0.75), (-2.6, -1.0, 0.75), (-2.4, -1.0, 0.75), (-2.2, -1.0, 0.75), (-2.0, -1.0, 0.75), (-1.8, -1.0, 0.75), (-1.6, -1.0, 0.75), (-1.4, -1.0, 0.75), (-1.2, -1.0, 0.75), (-1.2, 1.0, 0.75), (-1.4, 1.0, 0.75), (-1.6, 1.0, 0.75), (-1.8, 1.0, 0.75), (-2.0, 1.0, 0.75), (-2.2, 1.0, 0.75), (-2.4, 1.0, 0.75), (-2.6, 1.0, 0.75), (-2.8, 1.0, 0.75), (-3.0, 1.0, 0.75), (-3.2, 1.0, 0.75), (-3.2, -1.0, 0.625), (-3.0, -1.0, 0.625), (-2.8, -1.0, 0.625), (-2.6, -1.0, 0.625), (-2.4, -1.0, 0.625), (-2.2, -1.0, 0.625), (-2.0, -1.0, 0.625), (-1.8, -1.0, 0.625), (-1.6, -1.0, 0.625), (-1.4, -1.0, 0.625), (-1.2, -1.0, 0.625), (-1.2, -1.0, 0.5), (-1.4, -1.0, 0.5), (-1.6, -1.0, 0.5), (-1.8, -1.0, 0.5), (-2.0, -1.0, 0.5), (-2.2, -1.0, 0.5), (-2.4, -1.0, 0.5), (-2.6, -1.0, 0.5), (-2.8, -1.0, 0.5), (-3.0, -1.0, 0.5), (-3.2, -1.0, 0.5), (-3.2, 1.0, 0.5), (-3.0, 1.0, 0.5), (-2.8, 1.0, 0.5), (-2.6, 1.0, 0.5), (-2.4, 1.0, 0.5), (-2.2, 1.0, 0.5), (-2.0, 1.0, 0.5), (-1.8, 1.0, 0.5), (-1.6, 1.0, 0.5), (-1.4, 1.0, 0.5), (-1.2, 1.0, 0.5), (-1.2, 1.0, 0.625), (-1.4, 1.0, 0.625), (-1.6, 1.0, 0.625), (-1.8, 1.0, 0.625), (-2.0, 1.0, 0.625), (-2.2, 1.0, 0.625), (-2.4, 1.0, 0.625), (-2.6, 1.0, 0.625), (-2.8, 1.0, 0.625), (-3.0, 1.0, 0.625), (-3.2, 1.0, 0.625), (-3.2, -1.0, 1.0), (-3.0, -1.0, 1.0), (-2.8, -1.0, 1.0), (-2.6, -1.0, 1.0), (-2.4, -1.0, 1.0), (-2.2, -1.0, 1.0), (-2.0, -1.0, 1.0), (-1.8, -1.0, 1.0), (-1.6, -1.0, 1.0), (-1.4, -1.0, 1.0), (-1.2, -1.0, 1.0), (-1.2, -1.0, 0.875), (-1.4, -1.0, 0.875), (-1.6, -1.0, 0.875), (-1.8, -1.0, 0.875), (-2.0, -1.0, 0.875), (-2.2, -1.0, 0.875), (-2.4, -1.0, 0.875), (-2.6, -1.0, 0.875), (-2.8, -1.0, 0.875), (-3.0, -1.0, 0.875), (-3.2, -1.0, 0.875), (-3.2, -7.093e-06, 1.0), (-3.0, -6.497e-06, 1.0), (-2.8, -5.901e-06, 1.0), (-2.6, -5.305e-06, 1.0), (-2.4, -4.709e-06, 1.0), (-2.2, -4.113e-06, 1.0), (-2.0, -3.517e-06, 1.0), (-1.8, -2.921e-06, 1.0), (-1.6, -2.325e-06, 1.0), (-1.4, -1.729e-06, 1.0), (-1.2, -1.132e-06, 1.0), (-1.2, -0.5, 1.0), (-1.4, -0.5, 1.0), (-1.6, -0.5, 1.0), (-1.8, -0.5, 1.0), (-2.0, -0.5, 1.0), (-2.2, -0.5, 1.0), (-2.4, -0.5, 1.0), (-2.6, -0.5, 1.0), (-2.8, -0.5, 1.0), (-3.0, -0.5, 1.0), (-3.2, -0.5, 1.0), (0.0, -0.5, 1.1), (0.0, -0.5, 1.2), (0.0, -0.5, 1.3), (0.0, -0.5, 1.4), (-0.2, 1.0, 1.4), (-0.2, 1.0, 1.3), (-0.2, 1.0, 1.2), (-0.2, 1.0, 1.1), (-0.4, -2.98e-07, 1.4), (-0.4, -2.98e-07, 1.3), (-0.4, -2.98e-07, 1.2), (-0.4, -2.98e-07, 1.1), (0.0, -1.788e-07, 1.1), (0.0, -1.788e-07, 1.2), (0.0, -1.788e-07, 1.3), (0.0, -1.788e-07, 1.4), (-0.4, 0.5, 1.4), (-0.4, 0.5, 1.3), (-0.4, 0.5, 1.2), (-0.4, 0.5, 1.1), (-0.4, 1.0, 1.1), (-0.4, 1.0, 1.2), (-0.4, 1.0, 1.3), (-0.4, 1.0, 1.4), (0.0, 1.0, 1.4), (0.0, 1.0, 1.3), (0.0, 1.0, 1.2), (0.0, 1.0, 1.1), (0.0, 0.5, 1.1), (0.0, 0.5, 1.2), (0.0, 0.5, 1.3), (0.0, 0.5, 1.4), (0.0, -1.0, 1.4), (0.0, -1.0, 1.3), (0.0, -1.0, 1.2), (0.0, -1.0, 1.1), (-0.2, -1.0, 1.1), (-0.2, -1.0, 1.2), (-0.2, -1.0, 1.3), (-0.2, -1.0, 1.4), (-0.4, -0.5, 1.4), (-0.4, -0.5, 1.3), (-0.4, -0.5, 1.2), (-0.4, -0.5, 1.1), (-0.4, -1.0, 1.1), (-0.4, -1.0, 1.2), (-0.4, -1.0, 1.3), (-0.4, -1.0, 1.4), (-0.2, 1.0, -2.375), (-0.2, 1.0, -2.25), (-0.2, 1.0, -2.125), (-0.2, 1.0, -2.0), (-0.2, 1.0, -1.875), (-0.2, 1.0, -1.75), (-0.2, 1.0, -1.625), (-0.2, 1.0, -1.5), (-0.2, 1.0, -1.375), (-0.2, 1.0, -1.25), (-0.2, 1.0, -1.125), (-1.0, -1.0, -1.125), (-1.0, -1.0, -1.25), (-1.0, -1.0, -1.375), (-1.0, -1.0, -1.5), (-1.0, -1.0, -1.625), (-1.0, -1.0, -1.75), (-1.0, -1.0, -1.875), (-1.0, -1.0, -2.0), (-1.0, -1.0, -2.125), (-1.0, -1.0, -2.25), (-1.0, -1.0, -2.375), (-0.4, 1.0, -2.375), (-0.4, 1.0, -2.25), (-0.4, 1.0, -2.125), (-0.4, 1.0, -2.0), (-0.4, 1.0, -1.875), (-0.4, 1.0, -1.75), (-0.4, 1.0, -1.625), (-0.4, 1.0, -1.5), (-0.4, 1.0, -1.375), (-0.4, 1.0, -1.25), (-0.4, 1.0, -1.125), (-1.0, -0.5, -1.125), (-1.0, -0.5, -1.25), (-1.0, -0.5, -1.375), (-1.0, -0.5, -1.5), (-1.0, -0.5, -1.625), (-1.0, -0.5, -1.75), (-1.0, -0.5, -1.875), (-1.0, -0.5, -2.0), (-1.0, -0.5, -2.125), (-1.0, -0.5, -2.25), (-1.0, -0.5, -2.375), (-0.6, 1.0, -2.375), (-0.6, 1.0, -2.25), (-0.6, 1.0, -2.125), (-0.6, 1.0, -2.0), (-0.6, 1.0, -1.875), (-0.6, 1.0, -1.75), (-0.6, 1.0, -1.625), (-0.6, 1.0, -1.5), (-0.6, 1.0, -1.375), (-0.6, 1.0, -1.25), (-0.6, 1.0, -1.125), (-1.0, -5.96e-08, -1.125), (-1.0, -5.96e-08, -1.25), (-1.0, -5.96e-08, -1.375), (-1.0, -5.96e-08, -1.5), (-1.0, -5.96e-08, -1.625), (-1.0, -5.96e-08, -1.75), (-1.0, -5.96e-08, -1.875), (-1.0, -5.96e-08, -2.0), (-1.0, -5.96e-08, -2.125), (-1.0, -5.96e-08, -2.25), (-1.0, -5.96e-08, -2.375), (-0.2, 0.5, -1.125), (-0.2, 0.5, -1.25), (-0.2, 0.5, -1.375), (-0.2, 0.5, -1.5), (-0.2, 0.5, -1.625), (-0.2, 0.5, -1.75), (-0.2, 0.5, -1.875), (-0.2, 0.5, -2.0), (-0.2, 0.5, -2.125), (-0.2, 0.5, -2.25), (-0.2, 0.5, -2.375), (-0.8, 1.0, -2.375), (-0.8, 1.0, -2.25), (-0.8, 1.0, -2.125), (-0.8, 1.0, -2.0), (-0.8, 1.0, -1.875), (-0.8, 1.0, -1.75), (-0.8, 1.0, -1.625), (-0.8, 1.0, -1.5), (-0.8, 1.0, -1.375), (-0.8, 1.0, -1.25), (-0.8, 1.0, -1.125), (-1.0, 1.0, -2.375), (-1.0, 1.0, -2.25), (-1.0, 1.0, -2.125), (-1.0, 1.0, -2.0), (-1.0, 1.0, -1.875), (-1.0, 1.0, -1.75), (-1.0, 1.0, -1.625), (-1.0, 1.0, -1.5), (-1.0, 1.0, -1.375), (-1.0, 1.0, -1.25), (-1.0, 1.0, -1.125), (-1.0, 0.5, -1.125), (-1.0, 0.5, -1.25), (-1.0, 0.5, -1.375), (-1.0, 0.5, -1.5), (-1.0, 0.5, -1.625), (-1.0, 0.5, -1.75), (-1.0, 0.5, -1.875), (-1.0, 0.5, -2.0), (-1.0, 0.5, -2.125), (-1.0, 0.5, -2.25), (-1.0, 0.5, -2.375), (-0.2, 5.96e-08, -1.125), (-0.2, 5.96e-08, -1.25), (-0.2, 5.96e-08, -1.375), (-0.2, 5.96e-08, -1.5), (-0.2, 5.96e-08, -1.625), (-0.2, 5.96e-08, -1.75), (-0.2, 5.96e-08, -1.875), (-0.2, 5.96e-08, -2.0), (-0.2, 5.96e-08, -2.125), (-0.2, 5.96e-08, -2.25), (-0.2, 5.96e-08, -2.375), (-0.4, -1.0, -1.125), (-0.4, -1.0, -1.25), (-0.4, -1.0, -1.375), (-0.4, -1.0, -1.5), (-0.4, -1.0, -1.625), (-0.4, -1.0, -1.75), (-0.4, -1.0, -1.875), (-0.4, -1.0, -2.0), (-0.4, -1.0, -2.125), (-0.4, -1.0, -2.25), (-0.4, -1.0, -2.375), (-0.2, -1.0, -2.375), (-0.2, -1.0, -2.25), (-0.2, -1.0, -2.125), (-0.2, -1.0, -2.0), (-0.2, -1.0, -1.875), (-0.2, -1.0, -1.75), (-0.2, -1.0, -1.625), (-0.2, -1.0, -1.5), (-0.2, -1.0, -1.375), (-0.2, -1.0, -1.25), (-0.2, -1.0, -1.125), (-0.2, -0.5, -1.125), (-0.2, -0.5, -1.25), (-0.2, -0.5, -1.375), (-0.2, -0.5, -1.5), (-0.2, -0.5, -1.625), (-0.2, -0.5, -1.75), (-0.2, -0.5, -1.875), (-0.2, -0.5, -2.0), (-0.2, -0.5, -2.125), (-0.2, -0.5, -2.25), (-0.2, -0.5, -2.375), (-0.8, -1.0, -2.375), (-0.8, -1.0, -2.25), (-0.8, -1.0, -2.125), (-0.8, -1.0, -2.0), (-0.8, -1.0, -1.875), (-0.8, -1.0, -1.75), (-0.8, -1.0, -1.625), (-0.8, -1.0, -1.5), (-0.8, -1.0, -1.375), (-0.8, -1.0, -1.25), (-0.8, -1.0, -1.125), (-0.6, -1.0, -1.125), (-0.6, -1.0, -1.25), (-0.6, -1.0, -1.375), (-0.6, -1.0, -1.5), (-0.6, -1.0, -1.625), (-0.6, -1.0, -1.75), (-0.6, -1.0, -1.875), (-0.6, -1.0, -2.0), (-0.6, -1.0, -2.125), (-0.6, -1.0, -2.25), (-0.6, -1.0, -2.375), (-1.0, -2.0, -2.375), (-1.0, -2.0, -2.5), (-0.4, -2.0, -2.375), (-0.4, -2.0, -2.5), (-0.6, -2.0, -2.375), (-0.6, -2.0, -2.5), (-0.8, -2.0, -2.5), (-0.2, -2.0, -2.5), (-0.2, -2.0, -2.375), (-0.8, -2.0, -2.375), (-0.6, -1.5, -2.5), (-0.8, -1.5, -2.5), (-1.0, -1.5, -2.5), (-0.2, -1.5, -2.375), (-0.4, -1.5, -2.375), (-0.6, -1.5, -2.375), (-0.8, -1.5, -2.375), (-0.2, -1.5, -2.5), (-1.0, -1.5, -2.375), (-0.4, -1.5, -2.5)], [], [(294, 295, 260, 253), (155, 7, 688, 738), (95, 19, 691, 753), (185, 11, 689, 897), (564, 488, 274, 282), (680, 679, 668, 673), (488, 510, 273, 274), (531, 509, 198, 199), (175, 190, 16, 3), (190, 193, 17, 16), (193, 196, 18, 17), (475, 460, 241, 239), (49, 3, 16, 50), (50, 16, 17, 65), (65, 17, 18, 80), (80, 18, 19, 95), (20, 0, 4, 110), (110, 4, 5, 125), (125, 5, 6, 140), (140, 6, 7, 155), (14, 154, 169, 15), (154, 153, 168, 169), (153, 152, 167, 168), (152, 151, 166, 167), (151, 150, 165, 166), (150, 149, 164, 165), (149, 148, 163, 164), (148, 147, 162, 163), (147, 146, 161, 162), (146, 145, 160, 161), (145, 144, 159, 160), (144, 143, 158, 159), (143, 142, 157, 158), (142, 141, 156, 157), (141, 140, 155, 156), (13, 139, 154, 14), (139, 138, 153, 154), (138, 137, 152, 153), (137, 136, 151, 152), (136, 135, 150, 151), (135, 134, 149, 150), (134, 133, 148, 149), (133, 132, 147, 148), (132, 131, 146, 147), (131, 130, 145, 146), (130, 129, 144, 145), (129, 128, 143, 144), (128, 127, 142, 143), (127, 126, 141, 142), (126, 125, 140, 141), (12, 124, 139, 13), (124, 123, 138, 139), (123, 122, 137, 138), (122, 121, 136, 137), (121, 120, 135, 136), (120, 119, 134, 135), (119, 118, 133, 134), (118, 117, 132, 133), (117, 116, 131, 132), (116, 115, 130, 131), (115, 114, 129, 130), (114, 113, 128, 129), (113, 112, 127, 128), (112, 111, 126, 127), (111, 110, 125, 126), (2, 34, 124, 12), (34, 33, 123, 124), (33, 32, 122, 123), (32, 31, 121, 122), (31, 30, 120, 121), (30, 29, 119, 120), (29, 28, 118, 119), (28, 27, 117, 118), (27, 26, 116, 117), (26, 25, 115, 116), (25, 24, 114, 115), (24, 23, 113, 114), (23, 22, 112, 113), (22, 21, 111, 112), (21, 20, 110, 111), (10, 94, 109, 11), (94, 93, 108, 109), (93, 92, 107, 108), (92, 91, 106, 107), (91, 90, 105, 106), (90, 89, 104, 105), (89, 88, 103, 104), (88, 87, 102, 103), (87, 86, 101, 102), (86, 85, 100, 101), (85, 84, 99, 100), (84, 83, 98, 99), (83, 82, 97, 98), (82, 81, 96, 97), (81, 80, 95, 96), (9, 79, 94, 10), (79, 78, 93, 94), (78, 77, 92, 93), (77, 76, 91, 92), (76, 75, 90, 91), (75, 74, 89, 90), (74, 73, 88, 89), (73, 72, 87, 88), (72, 71, 86, 87), (71, 70, 85, 86), (70, 69, 84, 85), (69, 68, 83, 84), (68, 67, 82, 83), (67, 66, 81, 82), (66, 65, 80, 81), (8, 64, 79, 9), (64, 63, 78, 79), (63, 62, 77, 78), (62, 61, 76, 77), (61, 60, 75, 76), (60, 59, 74, 75), (59, 58, 73, 74), (58, 57, 72, 73), (57, 56, 71, 72), (56, 55, 70, 71), (55, 54, 69, 70), (54, 53, 68, 69), (53, 52, 67, 68), (52, 51, 66, 67), (51, 50, 65, 66), (1, 35, 64, 8), (35, 36, 63, 64), (36, 37, 62, 63), (37, 38, 61, 62), (38, 39, 60, 61), (39, 40, 59, 60), (40, 41, 58, 59), (41, 42, 57, 58), (42, 43, 56, 57), (43, 44, 55, 56), (44, 45, 54, 55), (45, 46, 53, 54), (46, 47, 52, 53), (47, 48, 51, 52), (48, 49, 50, 51), (11, 109, 767, 689), (109, 108, 766, 767), (108, 107, 765, 766), (107, 106, 764, 765), (106, 105, 763, 764), (105, 104, 762, 763), (104, 103, 761, 762), (103, 102, 760, 761), (102, 101, 759, 760), (101, 100, 758, 759), (100, 99, 757, 758), (99, 98, 756, 757), (98, 97, 755, 756), (97, 96, 754, 755), (96, 95, 753, 754), (15, 169, 752, 690), (169, 168, 751, 752), (168, 167, 750, 751), (167, 166, 749, 750), (166, 165, 748, 749), (165, 164, 747, 748), (164, 163, 746, 747), (163, 162, 745, 746), (162, 161, 744, 745), (161, 160, 743, 744), (160, 159, 742, 743), (159, 158, 741, 742), (158, 157, 740, 741), (157, 156, 739, 740), (156, 155, 738, 739), (172, 202, 35, 1), (202, 205, 36, 35), (205, 208, 37, 36), (208, 211, 38, 37), (211, 214, 39, 38), (214, 217, 40, 39), (217, 220, 41, 40), (220, 223, 42, 41), (223, 226, 43, 42), (226, 229, 44, 43), (229, 232, 45, 44), (232, 235, 46, 45), (349, 306, 243, 242), (327, 438, 258, 257), (393, 294, 253, 250), (295, 328, 259, 260), (306, 327, 257, 243), (328, 394, 247, 259), (437, 350, 252, 244), (371, 349, 242, 249), (350, 372, 251, 252), (415, 371, 249, 248), (372, 393, 250, 251), (394, 415, 248, 247), (30, 31, 233, 230), (230, 233, 234, 231), (231, 234, 235, 232), (29, 30, 230, 227), (227, 230, 231, 228), (228, 231, 232, 229), (28, 29, 227, 224), (224, 227, 228, 225), (225, 228, 229, 226), (27, 28, 224, 221), (221, 224, 225, 222), (222, 225, 226, 223), (26, 27, 221, 218), (218, 221, 222, 219), (219, 222, 223, 220), (25, 26, 218, 215), (215, 218, 219, 216), (216, 219, 220, 217), (24, 25, 215, 212), (212, 215, 216, 213), (213, 216, 217, 214), (23, 24, 212, 209), (209, 212, 213, 210), (210, 213, 214, 211), (22, 23, 209, 206), (206, 209, 210, 207), (207, 210, 211, 208), (21, 22, 206, 203), (203, 206, 207, 204), (204, 207, 208, 205), (20, 21, 203, 200), (200, 203, 204, 201), (201, 204, 205, 202), (0, 20, 200, 170), (170, 200, 201, 171), (171, 201, 202, 172), (460, 1213, 967, 241), (464, 468, 267, 268), (13, 14, 194, 191), (191, 194, 195, 192), (192, 195, 196, 193), (12, 13, 191, 188), (188, 191, 192, 189), (189, 192, 193, 190), (2, 12, 188, 173), (173, 188, 189, 174), (174, 189, 190, 175), (510, 532, 272, 273), (553, 531, 199, 284), (532, 565, 271, 272), (597, 553, 284, 283), (608, 564, 282, 292), (565, 576, 197, 271), (576, 597, 283, 197), (678, 677, 672, 666), (641, 608, 292, 291), (674, 675, 670, 669), (620, 641, 291, 278), (675, 676, 665, 670), (7, 187, 899, 688), (187, 186, 898, 899), (186, 185, 897, 898), (468, 475, 239, 267), (1221, 479, 240, 965), (459, 416, 245, 246), (416, 437, 244, 245), (438, 459, 246, 258), (256, 246, 245, 244), (253, 254, 251, 250), (254, 255, 252, 251), (255, 256, 244, 252), (249, 242, 265, 263), (263, 265, 266, 264), (264, 266, 256, 255), (248, 249, 263, 261), (261, 263, 264, 262), (262, 264, 255, 254), (247, 248, 261, 259), (259, 261, 262, 260), (260, 262, 254, 253), (242, 243, 257, 265), (265, 257, 258, 266), (266, 258, 246, 256), (236, 964, 965, 240), (237, 236, 240, 238), (239, 241, 269, 267), (267, 269, 270, 268), (268, 270, 236, 237), (241, 967, 994, 269), (269, 994, 995, 270), (270, 995, 964, 236), (480, 464, 268, 237), (479, 487, 238, 240), (487, 480, 237, 238), (199, 198, 275, 285), (285, 275, 276, 287), (287, 276, 277, 289), (289, 277, 278, 291), (273, 281, 282, 274), (281, 290, 292, 282), (290, 289, 291, 292), (272, 280, 281, 273), (280, 288, 290, 281), (288, 287, 289, 290), (271, 279, 280, 272), (279, 286, 288, 280), (286, 285, 287, 288), (197, 283, 279, 271), (283, 284, 286, 279), (284, 199, 285, 286), (174, 175, 449, 448), (448, 449, 450, 447), (447, 450, 451, 446), (446, 451, 452, 445), (445, 452, 453, 444), (444, 453, 454, 443), (443, 454, 455, 442), (442, 455, 456, 441), (441, 456, 457, 440), (440, 457, 458, 439), (439, 458, 459, 438), (3, 49, 427, 426), (426, 427, 428, 425), (425, 428, 429, 424), (424, 429, 430, 423), (423, 430, 431, 422), (422, 431, 432, 421), (421, 432, 433, 420), (420, 433, 434, 419), (419, 434, 435, 418), (418, 435, 436, 417), (417, 436, 437, 416), (175, 3, 426, 449), (449, 426, 425, 450), (450, 425, 424, 451), (451, 424, 423, 452), (452, 423, 422, 453), (453, 422, 421, 454), (454, 421, 420, 455), (455, 420, 419, 456), (456, 419, 418, 457), (457, 418, 417, 458), (458, 417, 416, 459), (31, 32, 405, 404), (404, 405, 406, 403), (403, 406, 407, 402), (402, 407, 408, 401), (401, 408, 409, 400), (400, 409, 410, 399), (399, 410, 411, 398), (398, 411, 412, 397), (397, 412, 413, 396), (396, 413, 414, 395), (395, 414, 415, 394), (47, 46, 383, 382), (382, 383, 384, 381), (381, 384, 385, 380), (380, 385, 386, 379), (379, 386, 387, 378), (378, 387, 388, 377), (377, 388, 389, 376), (376, 389, 390, 375), (375, 390, 391, 374), (374, 391, 392, 373), (373, 392, 393, 372), (32, 33, 361, 405), (405, 361, 362, 406), (406, 362, 363, 407), (407, 363, 364, 408), (408, 364, 365, 409), (409, 365, 366, 410), (410, 366, 367, 411), (411, 367, 368, 412), (412, 368, 369, 413), (413, 369, 370, 414), (414, 370, 371, 415), (48, 47, 382, 360), (360, 382, 381, 359), (359, 381, 380, 358), (358, 380, 379, 357), (357, 379, 378, 356), (356, 378, 377, 355), (355, 377, 376, 354), (354, 376, 375, 353), (353, 375, 374, 352), (352, 374, 373, 351), (351, 373, 372, 350), (33, 34, 339, 361), (361, 339, 340, 362), (362, 340, 341, 363), (363, 341, 342, 364), (364, 342, 343, 365), (365, 343, 344, 366), (366, 344, 345, 367), (367, 345, 346, 368), (368, 346, 347, 369), (369, 347, 348, 370), (370, 348, 349, 371), (49, 48, 360, 427), (427, 360, 359, 428), (428, 359, 358, 429), (429, 358, 357, 430), (430, 357, 356, 431), (431, 356, 355, 432), (432, 355, 354, 433), (433, 354, 353, 434), (434, 353, 352, 435), (435, 352, 351, 436), (436, 351, 350, 437), (233, 31, 404, 338), (338, 404, 403, 337), (337, 403, 402, 336), (336, 402, 401, 335), (335, 401, 400, 334), (334, 400, 399, 333), (333, 399, 398, 332), (332, 398, 397, 331), (331, 397, 396, 330), (330, 396, 395, 329), (329, 395, 394, 328), (2, 173, 317, 316), (316, 317, 318, 315), (315, 318, 319, 314), (314, 319, 320, 313), (313, 320, 321, 312), (312, 321, 322, 311), (311, 322, 323, 310), (310, 323, 324, 309), (309, 324, 325, 308), (308, 325, 326, 307), (307, 326, 327, 306), (234, 233, 338, 305), (305, 338, 337, 304), (304, 337, 336, 303), (303, 336, 335, 302), (302, 335, 334, 301), (301, 334, 333, 300), (300, 333, 332, 299), (299, 332, 331, 298), (298, 331, 330, 297), (297, 330, 329, 296), (296, 329, 328, 295), (46, 235, 184, 383), (383, 184, 183, 384), (384, 183, 182, 385), (385, 182, 181, 386), (386, 181, 180, 387), (387, 180, 179, 388), (388, 179, 178, 389), (389, 178, 177, 390), (390, 177, 176, 391), (391, 176, 293, 392), (392, 293, 294, 393), (173, 174, 448, 317), (317, 448, 447, 318), (318, 447, 446, 319), (319, 446, 445, 320), (320, 445, 444, 321), (321, 444, 443, 322), (322, 443, 442, 323), (323, 442, 441, 324), (324, 441, 440, 325), (325, 440, 439, 326), (326, 439, 438, 327), (34, 2, 316, 339), (339, 316, 315, 340), (340, 315, 314, 341), (341, 314, 313, 342), (342, 313, 312, 343), (343, 312, 311, 344), (344, 311, 310, 345), (345, 310, 309, 346), (346, 309, 308, 347), (347, 308, 307, 348), (348, 307, 306, 349), (235, 234, 305, 184), (184, 305, 304, 183), (183, 304, 303, 182), (182, 303, 302, 181), (181, 302, 301, 180), (180, 301, 300, 179), (179, 300, 299, 178), (178, 299, 298, 177), (177, 298, 297, 176), (176, 297, 296, 293), (293, 296, 295, 294), (18, 196, 483, 484), (484, 483, 482, 485), (485, 482, 481, 486), (486, 481, 480, 487), (19, 18, 484, 476), (476, 484, 485, 477), (477, 485, 486, 478), (478, 486, 487, 479), (196, 195, 467, 483), (483, 467, 466, 482), (482, 466, 465, 481), (481, 465, 464, 480), (691, 19, 476, 1224), (1224, 476, 477, 1223), (1223, 477, 478, 1222), (1222, 478, 479, 1221), (194, 14, 472, 471), (471, 472, 473, 470), (470, 473, 474, 469), (469, 474, 475, 468), (195, 194, 471, 467), (467, 471, 470, 466), (466, 470, 469, 465), (465, 469, 468, 464), (15, 690, 1216, 463), (463, 1216, 1215, 462), (462, 1215, 1214, 461), (461, 1214, 1213, 460), (14, 15, 463, 472), (472, 463, 462, 473), (473, 462, 461, 474), (474, 461, 460, 475), (8, 9, 653, 652), (652, 653, 654, 651), (651, 654, 655, 650), (650, 655, 656, 649), (649, 656, 657, 648), (648, 657, 658, 647), (647, 658, 659, 646), (646, 659, 660, 645), (645, 660, 661, 644), (644, 661, 662, 643), (643, 662, 663, 642), (11, 185, 631, 630), (630, 631, 632, 629), (629, 632, 633, 628), (628, 633, 634, 627), (627, 634, 635, 626), (626, 635, 636, 625), (625, 636, 637, 624), (624, 637, 638, 623), (623, 638, 639, 622), (622, 639, 640, 621), (621, 640, 641, 620), (9, 10, 609, 653), (653, 609, 610, 654), (654, 610, 611, 655), (655, 611, 612, 656), (656, 612, 613, 657), (657, 613, 614, 658), (658, 614, 615, 659), (659, 615, 616, 660), (660, 616, 617, 661), (661, 617, 618, 662), (662, 618, 619, 663), (185, 186, 598, 631), (631, 598, 599, 632), (632, 599, 600, 633), (633, 600, 601, 634), (634, 601, 602, 635), (635, 602, 603, 636), (636, 603, 604, 637), (637, 604, 605, 638), (638, 605, 606, 639), (639, 606, 607, 640), (640, 607, 608, 641), (10, 11, 630, 609), (609, 630, 629, 610), (610, 629, 628, 611), (611, 628, 627, 612), (612, 627, 626, 613), (613, 626, 625, 614), (614, 625, 624, 615), (615, 624, 623, 616), (616, 623, 622, 617), (617, 622, 621, 618), (618, 621, 620, 619), (0, 170, 587, 586), (586, 587, 588, 585), (585, 588, 589, 584), (584, 589, 590, 583), (583, 590, 591, 582), (582, 591, 592, 581), (581, 592, 593, 580), (580, 593, 594, 579), (579, 594, 595, 578), (578, 595, 596, 577), (577, 596, 597, 576), (4, 0, 586, 575), (575, 586, 585, 574), (574, 585, 584, 573), (573, 584, 583, 572), (572, 583, 582, 571), (571, 582, 581, 570), (570, 581, 580, 569), (569, 580, 579, 568), (568, 579, 578, 567), (567, 578, 577, 566), (566, 577, 576, 565), (186, 187, 554, 598), (598, 554, 555, 599), (599, 555, 556, 600), (600, 556, 557, 601), (601, 557, 558, 602), (602, 558, 559, 603), (603, 559, 560, 604), (604, 560, 561, 605), (605, 561, 562, 606), (606, 562, 563, 607), (607, 563, 564, 608), (170, 171, 543, 587), (587, 543, 544, 588), (588, 544, 545, 589), (589, 545, 546, 590), (590, 546, 547, 591), (591, 547, 548, 592), (592, 548, 549, 593), (593, 549, 550, 594), (594, 550, 551, 595), (595, 551, 552, 596), (596, 552, 553, 597), (5, 4, 575, 542), (542, 575, 574, 541), (541, 574, 573, 540), (540, 573, 572, 539), (539, 572, 571, 538), (538, 571, 570, 537), (537, 570, 569, 536), (536, 569, 568, 535), (535, 568, 567, 534), (534, 567, 566, 533), (533, 566, 565, 532), (171, 172, 521, 543), (543, 521, 522, 544), (544, 522, 523, 545), (545, 523, 524, 546), (546, 524, 525, 547), (547, 525, 526, 548), (548, 526, 527, 549), (549, 527, 528, 550), (550, 528, 529, 551), (551, 529, 530, 552), (552, 530, 531, 553), (6, 5, 542, 520), (520, 542, 541, 519), (519, 541, 540, 518), (518, 540, 539, 517), (517, 539, 538, 516), (516, 538, 537, 515), (515, 537, 536, 514), (514, 536, 535, 513), (513, 535, 534, 512), (512, 534, 533, 511), (511, 533, 532, 510), (172, 1, 499, 521), (521, 499, 500, 522), (522, 500, 501, 523), (523, 501, 502, 524), (524, 502, 503, 525), (525, 503, 504, 526), (526, 504, 505, 527), (527, 505, 506, 528), (528, 506, 507, 529), (529, 507, 508, 530), (530, 508, 509, 531), (7, 6, 520, 498), (498, 520, 519, 497), (497, 519, 518, 496), (496, 518, 517, 495), (495, 517, 516, 494), (494, 516, 515, 493), (493, 515, 514, 492), (492, 514, 513, 491), (491, 513, 512, 490), (490, 512, 511, 489), (489, 511, 510, 488), (1, 8, 652, 499), (499, 652, 651, 500), (500, 651, 650, 501), (501, 650, 649, 502), (502, 649, 648, 503), (503, 648, 647, 504), (504, 647, 646, 505), (505, 646, 645, 506), (506, 645, 644, 507), (507, 644, 643, 508), (508, 643, 642, 509), (187, 7, 498, 554), (554, 498, 497, 555), (555, 497, 496, 556), (556, 496, 495, 557), (557, 495, 494, 558), (558, 494, 493, 559), (559, 493, 492, 560), (560, 492, 491, 561), (561, 491, 490, 562), (562, 490, 489, 563), (563, 489, 488, 564), (664, 673, 670, 665), (666, 672, 671, 667), (668, 666, 667, 669), (673, 668, 669, 670), (677, 681, 671, 672), (676, 682, 664, 665), (683, 674, 669, 667), (682, 680, 673, 664), (679, 678, 666, 668), (681, 683, 667, 671), (278, 277, 683, 681), (663, 619, 678, 679), (509, 642, 680, 682), (277, 276, 674, 683), (198, 509, 682, 676), (620, 278, 681, 677), (275, 198, 676, 675), (276, 275, 675, 674), (619, 620, 677, 678), (642, 663, 679, 680), (1023, 980, 987, 1024), (873, 738, 688, 695), (813, 753, 691, 707), (1204, 995, 964, 1192), (909, 897, 689, 699), (1313, 1011, 1003, 1237), (1429, 1422, 1417, 1428), (1237, 1003, 1002, 1259), (1280, 923, 922, 1258), (893, 687, 704, 914), (914, 704, 705, 917), (917, 705, 706, 920), (1212, 963, 968, 1193), (737, 768, 704, 687), (768, 783, 705, 704), (783, 798, 706, 705), (798, 813, 707, 706), (708, 828, 692, 684), (828, 843, 693, 692), (843, 858, 694, 693), (858, 873, 695, 694), (702, 703, 887, 872), (872, 887, 886, 871), (871, 886, 885, 870), (870, 885, 884, 869), (869, 884, 883, 868), (868, 883, 882, 867), (867, 882, 881, 866), (866, 881, 880, 865), (865, 880, 879, 864), (864, 879, 878, 863), (863, 878, 877, 862), (862, 877, 876, 861), (861, 876, 875, 860), (860, 875, 874, 859), (859, 874, 873, 858), (701, 702, 872, 857), (857, 872, 871, 856), (856, 871, 870, 855), (855, 870, 869, 854), (854, 869, 868, 853), (853, 868, 867, 852), (852, 867, 866, 851), (851, 866, 865, 850), (850, 865, 864, 849), (849, 864, 863, 848), (848, 863, 862, 847), (847, 862, 861, 846), (846, 861, 860, 845), (845, 860, 859, 844), (844, 859, 858, 843), (700, 701, 857, 842), (842, 857, 856, 841), (841, 856, 855, 840), (840, 855, 854, 839), (839, 854, 853, 838), (838, 853, 852, 837), (837, 852, 851, 836), (836, 851, 850, 835), (835, 850, 849, 834), (834, 849, 848, 833), (833, 848, 847, 832), (832, 847, 846, 831), (831, 846, 845, 830), (830, 845, 844, 829), (829, 844, 843, 828), (686, 700, 842, 722), (722, 842, 841, 721), (721, 841, 840, 720), (720, 840, 839, 719), (719, 839, 838, 718), (718, 838, 837, 717), (717, 837, 836, 716), (716, 836, 835, 715), (715, 835, 834, 714), (714, 834, 833, 713), (713, 833, 832, 712), (712, 832, 831, 711), (711, 831, 830, 710), (710, 830, 829, 709), (709, 829, 828, 708), (698, 699, 827, 812), (812, 827, 826, 811), (811, 826, 825, 810), (810, 825, 824, 809), (809, 824, 823, 808), (808, 823, 822, 807), (807, 822, 821, 806), (806, 821, 820, 805), (805, 820, 819, 804), (804, 819, 818, 803), (803, 818, 817, 802), (802, 817, 816, 801), (801, 816, 815, 800), (800, 815, 814, 799), (799, 814, 813, 798), (697, 698, 812, 797), (797, 812, 811, 796), (796, 811, 810, 795), (795, 810, 809, 794), (794, 809, 808, 793), (793, 808, 807, 792), (792, 807, 806, 791), (791, 806, 805, 790), (790, 805, 804, 789), (789, 804, 803, 788), (788, 803, 802, 787), (787, 802, 801, 786), (786, 801, 800, 785), (785, 800, 799, 784), (784, 799, 798, 783), (696, 697, 797, 782), (782, 797, 796, 781), (781, 796, 795, 780), (780, 795, 794, 779), (779, 794, 793, 778), (778, 793, 792, 777), (777, 792, 791, 776), (776, 791, 790, 775), (775, 790, 789, 774), (774, 789, 788, 773), (773, 788, 787, 772), (772, 787, 786, 771), (771, 786, 785, 770), (770, 785, 784, 769), (769, 784, 783, 768), (685, 696, 782, 723), (723, 782, 781, 724), (724, 781, 780, 725), (725, 780, 779, 726), (726, 779, 778, 727), (727, 778, 777, 728), (728, 777, 776, 729), (729, 776, 775, 730), (730, 775, 774, 731), (731, 774, 773, 732), (732, 773, 772, 733), (733, 772, 771, 734), (734, 771, 770, 735), (735, 770, 769, 736), (736, 769, 768, 737), (699, 689, 767, 827), (827, 767, 766, 826), (826, 766, 765, 825), (825, 765, 764, 824), (824, 764, 763, 823), (823, 763, 762, 822), (822, 762, 761, 821), (821, 761, 760, 820), (820, 760, 759, 819), (819, 759, 758, 818), (818, 758, 757, 817), (817, 757, 756, 816), (816, 756, 755, 815), (815, 755, 754, 814), (814, 754, 753, 813), (703, 690, 752, 887), (887, 752, 751, 886), (886, 751, 750, 885), (885, 750, 749, 884), (884, 749, 748, 883), (883, 748, 747, 882), (882, 747, 746, 881), (881, 746, 745, 880), (880, 745, 744, 879), (879, 744, 743, 878), (878, 743, 742, 877), (877, 742, 741, 876), (876, 741, 740, 875), (875, 740, 739, 874), (874, 739, 738, 873), (890, 685, 723, 926), (926, 723, 724, 929), (929, 724, 725, 932), (932, 725, 726, 935), (935, 726, 727, 938), (938, 727, 728, 941), (941, 728, 729, 944), (944, 729, 730, 947), (947, 730, 731, 950), (950, 731, 732, 953), (953, 732, 733, 956), (956, 733, 734, 959), (1078, 969, 970, 1035), (1056, 984, 985, 1167), (1122, 977, 980, 1023), (1024, 987, 986, 1057), (1035, 970, 984, 1056), (1057, 986, 974, 1123), (1166, 971, 979, 1079), (1100, 976, 969, 1078), (1079, 979, 978, 1101), (1144, 975, 976, 1100), (1101, 978, 977, 1122), (1123, 974, 975, 1144), (718, 954, 957, 719), (954, 955, 958, 957), (955, 956, 959, 958), (717, 951, 954, 718), (951, 952, 955, 954), (952, 953, 956, 955), (716, 948, 951, 717), (948, 949, 952, 951), (949, 950, 953, 952), (715, 945, 948, 716), (945, 946, 949, 948), (946, 947, 950, 949), (714, 942, 945, 715), (942, 943, 946, 945), (943, 944, 947, 946), (713, 939, 942, 714), (939, 940, 943, 942), (940, 941, 944, 943), (712, 936, 939, 713), (936, 937, 940, 939), (937, 938, 941, 940), (711, 933, 936, 712), (933, 934, 937, 936), (934, 935, 938, 937), (710, 930, 933, 711), (930, 931, 934, 933), (931, 932, 935, 934), (709, 927, 930, 710), (927, 928, 931, 930), (928, 929, 932, 931), (708, 924, 927, 709), (924, 925, 928, 927), (925, 926, 929, 928), (684, 888, 924, 708), (888, 889, 925, 924), (889, 890, 926, 925), (1193, 968, 967, 1213), (1197, 997, 996, 1205), (1220, 994, 995, 1204), (701, 915, 918, 702), (915, 916, 919, 918), (916, 917, 920, 919), (700, 912, 915, 701), (912, 913, 916, 915), (913, 914, 917, 916), (686, 891, 912, 700), (891, 892, 913, 912), (892, 893, 914, 913), (1259, 1002, 1001, 1281), (1302, 1013, 923, 1280), (1281, 1001, 1000, 1314), (1346, 1012, 1013, 1302), (1357, 1021, 1011, 1313), (1314, 1000, 921, 1325), (1325, 921, 1012, 1346), (1427, 1415, 1421, 1426), (1390, 1020, 1021, 1357), (1423, 1418, 1419, 1424), (1369, 1007, 1020, 1390), (1424, 1419, 1414, 1425), (695, 688, 899, 911), (911, 899, 898, 910), (910, 898, 897, 909), (1205, 996, 963, 1212), (1213, 967, 994, 1220), (1221, 965, 966, 1228), (1188, 973, 972, 1145), (1145, 972, 971, 1166), (1167, 985, 973, 1188), (983, 971, 972, 973), (980, 977, 978, 981), (981, 978, 979, 982), (982, 979, 971, 983), (976, 990, 992, 969), (990, 991, 993, 992), (991, 982, 983, 993), (975, 988, 990, 976), (988, 989, 991, 990), (989, 981, 982, 991), (974, 986, 988, 975), (986, 987, 989, 988), (987, 980, 981, 989), (969, 992, 984, 970), (992, 993, 985, 984), (993, 983, 973, 985), (960, 966, 965, 964), (961, 962, 966, 960), (963, 996, 998, 968), (996, 997, 999, 998), (997, 961, 960, 999), (968, 998, 994, 967), (998, 999, 995, 994), (999, 960, 964, 995), (1229, 961, 997, 1197), (1228, 966, 962, 1236), (1192, 964, 965, 1221), (1236, 962, 961, 1229), (923, 1014, 1004, 922), (1014, 1016, 1005, 1004), (1016, 1018, 1006, 1005), (1018, 1020, 1007, 1006), (1002, 1003, 1011, 1010), (1010, 1011, 1021, 1019), (1019, 1021, 1020, 1018), (1001, 1002, 1010, 1009), (1009, 1010, 1019, 1017), (1017, 1019, 1018, 1016), (1000, 1001, 1009, 1008), (1008, 1009, 1017, 1015), (1015, 1017, 1016, 1014), (921, 1000, 1008, 1012), (1012, 1008, 1015, 1013), (1013, 1015, 1014, 923), (892, 1177, 1178, 893), (1177, 1176, 1179, 1178), (1176, 1175, 1180, 1179), (1175, 1174, 1181, 1180), (1174, 1173, 1182, 1181), (1173, 1172, 1183, 1182), (1172, 1171, 1184, 1183), (1171, 1170, 1185, 1184), (1170, 1169, 1186, 1185), (1169, 1168, 1187, 1186), (1168, 1167, 1188, 1187), (687, 1155, 1156, 737), (1155, 1154, 1157, 1156), (1154, 1153, 1158, 1157), (1153, 1152, 1159, 1158), (1152, 1151, 1160, 1159), (1151, 1150, 1161, 1160), (1150, 1149, 1162, 1161), (1149, 1148, 1163, 1162), (1148, 1147, 1164, 1163), (1147, 1146, 1165, 1164), (1146, 1145, 1166, 1165), (893, 1178, 1155, 687), (1178, 1179, 1154, 1155), (1179, 1180, 1153, 1154), (1180, 1181, 1152, 1153), (1181, 1182, 1151, 1152), (1182, 1183, 1150, 1151), (1183, 1184, 1149, 1150), (1184, 1185, 1148, 1149), (1185, 1186, 1147, 1148), (1186, 1187, 1146, 1147), (1187, 1188, 1145, 1146), (719, 1133, 1134, 720), (1133, 1132, 1135, 1134), (1132, 1131, 1136, 1135), (1131, 1130, 1137, 1136), (1130, 1129, 1138, 1137), (1129, 1128, 1139, 1138), (1128, 1127, 1140, 1139), (1127, 1126, 1141, 1140), (1126, 1125, 1142, 1141), (1125, 1124, 1143, 1142), (1124, 1123, 1144, 1143), (735, 1111, 1112, 734), (1111, 1110, 1113, 1112), (1110, 1109, 1114, 1113), (1109, 1108, 1115, 1114), (1108, 1107, 1116, 1115), (1107, 1106, 1117, 1116), (1106, 1105, 1118, 1117), (1105, 1104, 1119, 1118), (1104, 1103, 1120, 1119), (1103, 1102, 1121, 1120), (1102, 1101, 1122, 1121), (720, 1134, 1090, 721), (1134, 1135, 1091, 1090), (1135, 1136, 1092, 1091), (1136, 1137, 1093, 1092), (1137, 1138, 1094, 1093), (1138, 1139, 1095, 1094), (1139, 1140, 1096, 1095), (1140, 1141, 1097, 1096), (1141, 1142, 1098, 1097), (1142, 1143, 1099, 1098), (1143, 1144, 1100, 1099), (736, 1089, 1111, 735), (1089, 1088, 1110, 1111), (1088, 1087, 1109, 1110), (1087, 1086, 1108, 1109), (1086, 1085, 1107, 1108), (1085, 1084, 1106, 1107), (1084, 1083, 1105, 1106), (1083, 1082, 1104, 1105), (1082, 1081, 1103, 1104), (1081, 1080, 1102, 1103), (1080, 1079, 1101, 1102), (721, 1090, 1068, 722), (1090, 1091, 1069, 1068), (1091, 1092, 1070, 1069), (1092, 1093, 1071, 1070), (1093, 1094, 1072, 1071), (1094, 1095, 1073, 1072), (1095, 1096, 1074, 1073), (1096, 1097, 1075, 1074), (1097, 1098, 1076, 1075), (1098, 1099, 1077, 1076), (1099, 1100, 1078, 1077), (737, 1156, 1089, 736), (1156, 1157, 1088, 1089), (1157, 1158, 1087, 1088), (1158, 1159, 1086, 1087), (1159, 1160, 1085, 1086), (1160, 1161, 1084, 1085), (1161, 1162, 1083, 1084), (1162, 1163, 1082, 1083), (1163, 1164, 1081, 1082), (1164, 1165, 1080, 1081), (1165, 1166, 1079, 1080), (957, 1067, 1133, 719), (1067, 1066, 1132, 1133), (1066, 1065, 1131, 1132), (1065, 1064, 1130, 1131), (1064, 1063, 1129, 1130), (1063, 1062, 1128, 1129), (1062, 1061, 1127, 1128), (1061, 1060, 1126, 1127), (1060, 1059, 1125, 1126), (1059, 1058, 1124, 1125), (1058, 1057, 1123, 1124), (686, 1045, 1046, 891), (1045, 1044, 1047, 1046), (1044, 1043, 1048, 1047), (1043, 1042, 1049, 1048), (1042, 1041, 1050, 1049), (1041, 1040, 1051, 1050), (1040, 1039, 1052, 1051), (1039, 1038, 1053, 1052), (1038, 1037, 1054, 1053), (1037, 1036, 1055, 1054), (1036, 1035, 1056, 1055), (958, 1034, 1067, 957), (1034, 1033, 1066, 1067), (1033, 1032, 1065, 1066), (1032, 1031, 1064, 1065), (1031, 1030, 1063, 1064), (1030, 1029, 1062, 1063), (1029, 1028, 1061, 1062), (1028, 1027, 1060, 1061), (1027, 1026, 1059, 1060), (1026, 1025, 1058, 1059), (1025, 1024, 1057, 1058), (734, 1112, 908, 959), (1112, 1113, 907, 908), (1113, 1114, 906, 907), (1114, 1115, 905, 906), (1115, 1116, 904, 905), (1116, 1117, 903, 904), (1117, 1118, 902, 903), (1118, 1119, 901, 902), (1119, 1120, 900, 901), (1120, 1121, 1022, 900), (1121, 1122, 1023, 1022), (891, 1046, 1177, 892), (1046, 1047, 1176, 1177), (1047, 1048, 1175, 1176), (1048, 1049, 1174, 1175), (1049, 1050, 1173, 1174), (1050, 1051, 1172, 1173), (1051, 1052, 1171, 1172), (1052, 1053, 1170, 1171), (1053, 1054, 1169, 1170), (1054, 1055, 1168, 1169), (1055, 1056, 1167, 1168), (722, 1068, 1045, 686), (1068, 1069, 1044, 1045), (1069, 1070, 1043, 1044), (1070, 1071, 1042, 1043), (1071, 1072, 1041, 1042), (1072, 1073, 1040, 1041), (1073, 1074, 1039, 1040), (1074, 1075, 1038, 1039), (1075, 1076, 1037, 1038), (1076, 1077, 1036, 1037), (1077, 1078, 1035, 1036), (959, 908, 1034, 958), (908, 907, 1033, 1034), (907, 906, 1032, 1033), (906, 905, 1031, 1032), (905, 904, 1030, 1031), (904, 903, 1029, 1030), (903, 902, 1028, 1029), (902, 901, 1027, 1028), (901, 900, 1026, 1027), (900, 1022, 1025, 1026), (1022, 1023, 1024, 1025), (706, 1233, 1232, 920), (1233, 1234, 1231, 1232), (1234, 1235, 1230, 1231), (1235, 1236, 1229, 1230), (896, 1189, 1224, 691), (1189, 1190, 1223, 1224), (1190, 1191, 1222, 1223), (1191, 1192, 1221, 1222), (707, 1225, 1233, 706), (1225, 1226, 1234, 1233), (1226, 1227, 1235, 1234), (1227, 1228, 1236, 1235), (920, 1232, 1200, 919), (1232, 1231, 1199, 1200), (1231, 1230, 1198, 1199), (1230, 1229, 1197, 1198), (691, 1224, 1225, 707), (1224, 1223, 1226, 1225), (1223, 1222, 1227, 1226), (1222, 1221, 1228, 1227), (690, 1216, 1217, 894), (1216, 1215, 1218, 1217), (1215, 1214, 1219, 1218), (1214, 1213, 1220, 1219), (918, 1208, 1209, 702), (1208, 1207, 1210, 1209), (1207, 1206, 1211, 1210), (1206, 1205, 1212, 1211), (894, 1217, 1201, 895), (1217, 1218, 1202, 1201), (1218, 1219, 1203, 1202), (1219, 1220, 1204, 1203), (919, 1200, 1208, 918), (1200, 1199, 1207, 1208), (1199, 1198, 1206, 1207), (1198, 1197, 1205, 1206), (703, 1196, 1216, 690), (1196, 1195, 1215, 1216), (1195, 1194, 1214, 1215), (1194, 1193, 1213, 1214), (702, 1209, 1196, 703), (1209, 1210, 1195, 1196), (1210, 1211, 1194, 1195), (1211, 1212, 1193, 1194), (895, 1201, 1189, 896), (1201, 1202, 1190, 1189), (1202, 1203, 1191, 1190), (1203, 1204, 1192, 1191), (696, 1401, 1402, 697), (1401, 1400, 1403, 1402), (1400, 1399, 1404, 1403), (1399, 1398, 1405, 1404), (1398, 1397, 1406, 1405), (1397, 1396, 1407, 1406), (1396, 1395, 1408, 1407), (1395, 1394, 1409, 1408), (1394, 1393, 1410, 1409), (1393, 1392, 1411, 1410), (1392, 1391, 1412, 1411), (699, 1379, 1380, 909), (1379, 1378, 1381, 1380), (1378, 1377, 1382, 1381), (1377, 1376, 1383, 1382), (1376, 1375, 1384, 1383), (1375, 1374, 1385, 1384), (1374, 1373, 1386, 1385), (1373, 1372, 1387, 1386), (1372, 1371, 1388, 1387), (1371, 1370, 1389, 1388), (1370, 1369, 1390, 1389), (697, 1402, 1358, 698), (1402, 1403, 1359, 1358), (1403, 1404, 1360, 1359), (1404, 1405, 1361, 1360), (1405, 1406, 1362, 1361), (1406, 1407, 1363, 1362), (1407, 1408, 1364, 1363), (1408, 1409, 1365, 1364), (1409, 1410, 1366, 1365), (1410, 1411, 1367, 1366), (1411, 1412, 1368, 1367), (909, 1380, 1347, 910), (1380, 1381, 1348, 1347), (1381, 1382, 1349, 1348), (1382, 1383, 1350, 1349), (1383, 1384, 1351, 1350), (1384, 1385, 1352, 1351), (1385, 1386, 1353, 1352), (1386, 1387, 1354, 1353), (1387, 1388, 1355, 1354), (1388, 1389, 1356, 1355), (1389, 1390, 1357, 1356), (698, 1358, 1379, 699), (1358, 1359, 1378, 1379), (1359, 1360, 1377, 1378), (1360, 1361, 1376, 1377), (1361, 1362, 1375, 1376), (1362, 1363, 1374, 1375), (1363, 1364, 1373, 1374), (1364, 1365, 1372, 1373), (1365, 1366, 1371, 1372), (1366, 1367, 1370, 1371), (1367, 1368, 1369, 1370), (684, 1335, 1336, 888), (1335, 1334, 1337, 1336), (1334, 1333, 1338, 1337), (1333, 1332, 1339, 1338), (1332, 1331, 1340, 1339), (1331, 1330, 1341, 1340), (1330, 1329, 1342, 1341), (1329, 1328, 1343, 1342), (1328, 1327, 1344, 1343), (1327, 1326, 1345, 1344), (1326, 1325, 1346, 1345), (692, 1324, 1335, 684), (1324, 1323, 1334, 1335), (1323, 1322, 1333, 1334), (1322, 1321, 1332, 1333), (1321, 1320, 1331, 1332), (1320, 1319, 1330, 1331), (1319, 1318, 1329, 1330), (1318, 1317, 1328, 1329), (1317, 1316, 1327, 1328), (1316, 1315, 1326, 1327), (1315, 1314, 1325, 1326), (910, 1347, 1303, 911), (1347, 1348, 1304, 1303), (1348, 1349, 1305, 1304), (1349, 1350, 1306, 1305), (1350, 1351, 1307, 1306), (1351, 1352, 1308, 1307), (1352, 1353, 1309, 1308), (1353, 1354, 1310, 1309), (1354, 1355, 1311, 1310), (1355, 1356, 1312, 1311), (1356, 1357, 1313, 1312), (888, 1336, 1292, 889), (1336, 1337, 1293, 1292), (1337, 1338, 1294, 1293), (1338, 1339, 1295, 1294), (1339, 1340, 1296, 1295), (1340, 1341, 1297, 1296), (1341, 1342, 1298, 1297), (1342, 1343, 1299, 1298), (1343, 1344, 1300, 1299), (1344, 1345, 1301, 1300), (1345, 1346, 1302, 1301), (693, 1291, 1324, 692), (1291, 1290, 1323, 1324), (1290, 1289, 1322, 1323), (1289, 1288, 1321, 1322), (1288, 1287, 1320, 1321), (1287, 1286, 1319, 1320), (1286, 1285, 1318, 1319), (1285, 1284, 1317, 1318), (1284, 1283, 1316, 1317), (1283, 1282, 1315, 1316), (1282, 1281, 1314, 1315), (889, 1292, 1270, 890), (1292, 1293, 1271, 1270), (1293, 1294, 1272, 1271), (1294, 1295, 1273, 1272), (1295, 1296, 1274, 1273), (1296, 1297, 1275, 1274), (1297, 1298, 1276, 1275), (1298, 1299, 1277, 1276), (1299, 1300, 1278, 1277), (1300, 1301, 1279, 1278), (1301, 1302, 1280, 1279), (694, 1269, 1291, 693), (1269, 1268, 1290, 1291), (1268, 1267, 1289, 1290), (1267, 1266, 1288, 1289), (1266, 1265, 1287, 1288), (1265, 1264, 1286, 1287), (1264, 1263, 1285, 1286), (1263, 1262, 1284, 1285), (1262, 1261, 1283, 1284), (1261, 1260, 1282, 1283), (1260, 1259, 1281, 1282), (890, 1270, 1248, 685), (1270, 1271, 1249, 1248), (1271, 1272, 1250, 1249), (1272, 1273, 1251, 1250), (1273, 1274, 1252, 1251), (1274, 1275, 1253, 1252), (1275, 1276, 1254, 1253), (1276, 1277, 1255, 1254), (1277, 1278, 1256, 1255), (1278, 1279, 1257, 1256), (1279, 1280, 1258, 1257), (695, 1247, 1269, 694), (1247, 1246, 1268, 1269), (1246, 1245, 1267, 1268), (1245, 1244, 1266, 1267), (1244, 1243, 1265, 1266), (1243, 1242, 1264, 1265), (1242, 1241, 1263, 1264), (1241, 1240, 1262, 1263), (1240, 1239, 1261, 1262), (1239, 1238, 1260, 1261), (1238, 1237, 1259, 1260), (685, 1248, 1401, 696), (1248, 1249, 1400, 1401), (1249, 1250, 1399, 1400), (1250, 1251, 1398, 1399), (1251, 1252, 1397, 1398), (1252, 1253, 1396, 1397), (1253, 1254, 1395, 1396), (1254, 1255, 1394, 1395), (1255, 1256, 1393, 1394), (1256, 1257, 1392, 1393), (1257, 1258, 1391, 1392), (911, 1303, 1247, 695), (1303, 1304, 1246, 1247), (1304, 1305, 1245, 1246), (1305, 1306, 1244, 1245), (1306, 1307, 1243, 1244), (1307, 1308, 1242, 1243), (1308, 1309, 1241, 1242), (1309, 1310, 1240, 1241), (1310, 1311, 1239, 1240), (1311, 1312, 1238, 1239), (1312, 1313, 1237, 1238), (1413, 1414, 1419, 1422), (1415, 1416, 1420, 1421), (1417, 1418, 1416, 1415), (1422, 1419, 1418, 1417), (1426, 1421, 1420, 1430), (1425, 1414, 1413, 1431), (1432, 1416, 1418, 1423), (1431, 1413, 1422, 1429), (1428, 1417, 1415, 1427), (1430, 1420, 1416, 1432), (1007, 1430, 1432, 1006), (1412, 1428, 1427, 1368), (1258, 1431, 1429, 1391), (1006, 1432, 1423, 1005), (922, 1425, 1431, 1258), (1369, 1426, 1430, 1007), (1004, 1424, 1425, 922), (1005, 1423, 1424, 1004), (1368, 1427, 1426, 1369), (1391, 1429, 1428, 1412)])
me_cube.polygons.foreach_set('use_smooth', [True] * 1436)
me_cube.materials.append(mat_material)
me_cube.use_remesh_preserve_volume = False
me_cube.use_remesh_preserve_attributes = False
me_cube.use_mirror_vertex_groups = False
me_cube.update()

# ---- objects
ob_cube = bpy.data.objects.new('Cube', me_cube)
ob_lamp = bpy.data.objects.new('Lamp', light_lamp)
ob_camera = bpy.data.objects.new('Camera', cam_camera)

# ---- transforms, parenting, visibility, modifiers, constraints
ob_cube.location = (-0.01365, 0.0, 2.976)
ob_cube.scale = (2.5, 1.0, 4.0)
ob_cube.lock_rotations_4d = False
ob_cube.empty_display_type = 'ARROWS'
ob_cube.lineart.crease_threshold = 0.0
_m = ob_cube.modifiers.new('Auto Smooth', 'NODES')
_m.node_group = ng_auto_smooth
_gi = [s.identifier for s in ng_auto_smooth.interface.items_tree if s.item_type == 'SOCKET' and s.in_out == 'INPUT']
_m[_gi[1]] = 0.7854  # Angle
ob_lamp.location = (4.076, 1.005, 5.904)
ob_lamp.rotation_euler = (0.6503, 0.05522, 1.866)
ob_lamp.lock_rotations_4d = False
ob_lamp.empty_display_type = 'ARROWS'
ob_lamp.color = (0.0, 0.0, 0.0, 0.0)
ob_lamp.lineart.crease_threshold = 0.0
ob_camera.location = (7.481, -6.508, 5.344)
ob_camera.rotation_euler = (1.109, 0.0, 0.8149)
ob_camera.lock_rotations_4d = False
ob_camera.empty_display_type = 'ARROWS'
ob_camera.color = (0.0, 0.0, 0.0, 0.0)
ob_camera.display_type = 'WIRE'
ob_camera.lineart.crease_threshold = 0.0

# ---- collection membership
col_collection_1.objects.link(ob_cube)
col_collection_1.objects.link(ob_lamp)
col_collection_1.objects.link(ob_camera)

# ---- scene / render settings (as saved in the file)
scene.camera = ob_camera
scene.frame_start = 1; scene.frame_end = 250; scene.frame_set(1)
scene.render.engine = 'BLENDER_EEVEE_NEXT'
scene.render.resolution_percentage = 50
scene.render.dither_intensity = 0.0
scene.cycles.use_denoising = False
scene.cycles.samples = 128
scene.cycles.sampling_pattern = 'TABULATED_SOBOL'
scene.cycles.use_adaptive_sampling = False
scene.cycles.use_light_tree = False
scene.cycles.blur_glossy = 0.0
scene.cycles.sample_clamp_indirect = 0.0
scene.view_settings.view_transform = 'Standard'
bpy.context.view_layer.update()
